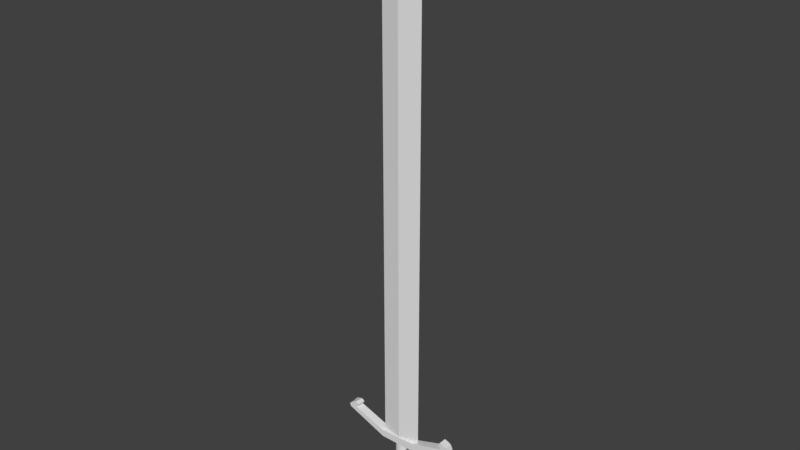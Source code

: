# Source: sword.blend  (saved by Blender 2.79.0; exported with 4.5.12 LTS)
import bpy
from mathutils import Matrix  # noqa: F401  (used for matrix-valued properties, if any)

bpy.ops.wm.read_factory_settings(use_empty=True)
scene = bpy.context.scene
scene.name = 'Scene'

# ---- collections
col_collection_1 = bpy.data.collections.new('Collection 1'); scene.collection.children.link(col_collection_1)

# ---- materials (node trees are filled in below, after node groups)
mat_material_012 = bpy.data.materials.new('Material.012')
mat_material_012.alpha_threshold = 0.0
mat_material_012.use_transparent_shadow = False
mat_material_012.specular_color = (0.5, 0.5, 0.5)
mat_material_012.roughness = 0.5
mat_material_012.specular_intensity = 1.0
mat_material_010 = bpy.data.materials.new('Material.010')
mat_material_010.alpha_threshold = 0.0
mat_material_010.use_transparent_shadow = False
mat_material_010.specular_color = (0.5, 0.5, 0.5)
mat_material_010.roughness = 0.5
mat_material_010.specular_intensity = 1.0
mat_material_007 = bpy.data.materials.new('Material.007')
mat_material_007.alpha_threshold = 0.0
mat_material_007.use_transparent_shadow = False
mat_material_007.specular_color = (0.5, 0.5, 0.5)
mat_material_007.roughness = 0.5
mat_material_007.specular_intensity = 1.0
mat_material_011 = bpy.data.materials.new('Material.011')
mat_material_011.alpha_threshold = 0.0
mat_material_011.use_transparent_shadow = False
mat_material_011.specular_color = (0.5, 0.5, 0.5)
mat_material_011.roughness = 0.5
mat_material_011.specular_intensity = 1.0
mat_material_008 = bpy.data.materials.new('Material.008')
mat_material_008.alpha_threshold = 0.0
mat_material_008.use_transparent_shadow = False
mat_material_008.specular_color = (0.5, 0.5, 0.5)
mat_material_008.roughness = 0.5
mat_material_008.specular_intensity = 1.0

# ---- material node trees

# ---- world
world_world = bpy.data.worlds.new('World'); scene.world = world_world
world_world.color = (0.05088, 0.05088, 0.05088)
world_world.use_sun_shadow = False
world_world.sun_shadow_jitter_overblur = 0.0
world_world.cycles.sampling_method = 'MANUAL'

# ---- meshes
me_icosphere_002 = bpy.data.meshes.new('Icosphere.002')
me_icosphere_002.from_pydata([(-0.02031, 0.08621, -0.03213), (-0.001846, 0.09783, -0.03246), (-0.02737, 0.105, -0.03191), (0.01111, 0.1062, -0.03509), (0.01662, 0.08651, -0.03596), (-0.04314, 0.0863, -0.03334), (-0.02737, 0.06765, -0.03476), (-0.001846, 0.07478, -0.03422), (0.02098, 0.09836, -0.03931), (-0.03232, 0.1183, -0.03417), (-0.0089, 0.1167, -0.03365), (-0.02031, 0.1241, -0.03734), (-0.05915, 0.08655, -0.03659), (-0.0502, 0.1052, -0.03453), (-0.06161, 0.09836, -0.03931), (-0.03232, 0.05481, -0.03901), (-0.0502, 0.06785, -0.03738), (-0.04584, 0.05664, -0.0425), (0.01111, 0.06694, -0.03809), (-0.0089, 0.05632, -0.03826), (0.005208, 0.05664, -0.0425), (0.005208, 0.117, -0.03789), (-0.04584, 0.117, -0.03789), (-0.06161, 0.0753, -0.04107), (-0.02031, 0.04952, -0.04304), (0.02098, 0.0753, -0.04107), (-0.008313, 0.1188, -0.04137), (0.009568, 0.1058, -0.04301), (-0.01326, 0.106, -0.04562), (-0.05173, 0.1067, -0.0423), (-0.03173, 0.1173, -0.04213), (-0.03878, 0.09888, -0.04617), (-0.05173, 0.06749, -0.0453), (-0.05725, 0.08715, -0.04443), (-0.03878, 0.07582, -0.04793), (-0.008313, 0.05536, -0.04622), (-0.03173, 0.05697, -0.04673), (-0.01326, 0.0687, -0.04847), (0.01852, 0.0871, -0.0438), (0.009568, 0.0685, -0.04585), (0.002514, 0.08735, -0.04705), (-0.02031, 0.08744, -0.04825), (-0.03878, 0.09888, -0.04617), (-0.02031, 0.08744, -0.04825), (0.02098, 0.09836, -0.03931), (0.01852, 0.0871, -0.0438), (-0.03878, 0.07582, -0.04793), (-0.008313, 0.05536, -0.04622), (-0.01326, 0.0687, -0.04847), (-0.06161, 0.09836, -0.03931), (-0.05173, 0.1067, -0.0423), (-0.02031, 0.04952, -0.04304), (-0.04584, 0.117, -0.03789), (-0.02031, 0.1241, -0.03734), (-0.008313, 0.1188, -0.04137), (-0.04584, 0.05664, -0.0425), (-0.05173, 0.06749, -0.0453), (0.005208, 0.05664, -0.0425), (0.02098, 0.0753, -0.04107), (0.002514, 0.08735, -0.04705), (0.005208, 0.117, -0.03789), (-0.06161, 0.0753, -0.04107), (-0.01326, 0.106, -0.04562), (-0.03878, 0.09888, -0.04617), (-0.02031, 0.08744, -0.04825), (0.02098, 0.09836, -0.03931), (0.01852, 0.0871, -0.0438), (-0.03878, 0.07582, -0.04793), (-0.008313, 0.05536, -0.04622), (-0.01326, 0.0687, -0.04847), (-0.06161, 0.09836, -0.03931), (-0.05173, 0.1067, -0.0423), (-0.02031, 0.04952, -0.04304), (-0.04584, 0.117, -0.03789), (-0.02031, 0.1241, -0.03734), (-0.008313, 0.1188, -0.04137), (-0.04584, 0.05664, -0.0425), (-0.05173, 0.06749, -0.0453), (0.005208, 0.05664, -0.0425), (0.02098, 0.0753, -0.04107), (0.002514, 0.08735, -0.04705), (0.005208, 0.117, -0.03789), (-0.06161, 0.0753, -0.04107), (-0.01326, 0.106, -0.04562), (-0.03878, 0.09888, -0.04617), (-0.02031, 0.08744, -0.04825), (0.02098, 0.09836, -0.03931), (0.01852, 0.0871, -0.0438), (-0.03878, 0.07582, -0.04793), (-0.008313, 0.05536, -0.04622), (-0.01326, 0.0687, -0.04847), (-0.06161, 0.09836, -0.03931), (-0.05173, 0.1067, -0.0423), (-0.02031, 0.04952, -0.04304), (-0.04584, 0.117, -0.03789), (-0.02031, 0.1241, -0.03734), (-0.008313, 0.1188, -0.04137), (-0.04584, 0.05664, -0.0425), (-0.05173, 0.06749, -0.0453), (0.005208, 0.05664, -0.0425), (0.02098, 0.0753, -0.04107), (0.002514, 0.08735, -0.04705), (0.005208, 0.117, -0.03789), (-0.06161, 0.0753, -0.04107), (-0.01326, 0.106, -0.04562)], [], [(0, 1, 2), (3, 1, 4), (0, 2, 5), (0, 5, 6), (0, 6, 7), (3, 4, 8), (9, 10, 11), (12, 13, 14), (15, 16, 17), (18, 19, 20), (3, 8, 21), (9, 11, 22), (12, 14, 23), (15, 17, 24), (18, 20, 25), (26, 27, 28), (29, 30, 31), (32, 33, 34), (35, 36, 37), (38, 39, 40), (40, 37, 41), (40, 39, 37), (39, 35, 37), (37, 34, 41), (37, 36, 34), (36, 32, 34), (34, 31, 41), (34, 33, 31), (33, 29, 31), (31, 28, 41), (31, 30, 28), (30, 26, 28), (28, 40, 41), (28, 27, 40), (27, 38, 40), (25, 39, 38), (25, 20, 39), (20, 35, 39), (24, 36, 35), (24, 17, 36), (17, 32, 36), (23, 33, 32), (23, 14, 33), (14, 29, 33), (22, 30, 29), (22, 11, 30), (11, 26, 30), (21, 27, 26), (21, 8, 27), (8, 38, 27), (24, 35, 47, 51), (20, 19, 24), (19, 15, 24), (17, 23, 32), (17, 16, 23), (16, 12, 23), (14, 22, 29), (14, 13, 22), (13, 9, 22), (11, 21, 26), (11, 10, 21), (10, 3, 21), (8, 25, 38), (8, 4, 25), (4, 18, 25), (7, 19, 18), (7, 6, 19), (6, 15, 19), (6, 16, 15), (6, 5, 16), (5, 12, 16), (5, 13, 12), (5, 2, 13), (2, 9, 13), (4, 7, 18), (4, 1, 7), (1, 0, 7), (2, 10, 9), (2, 1, 10), (1, 3, 10), (42, 50, 71, 63), (32, 23, 61, 56), (38, 25, 58, 45), (28, 26, 54, 62), (31, 29, 50, 42), (8, 38, 45, 44), (29, 22, 52, 50), (40, 38, 45, 59), (17, 32, 56, 55), (35, 20, 57, 47), (41, 40, 59, 43), (31, 41, 43, 42), (26, 21, 60, 54), (37, 41, 43, 48), (14, 29, 50, 49), (11, 26, 54, 53), (34, 41, 43, 46), (28, 41, 43, 62), (34, 32, 56, 46), (20, 24, 51, 57), (37, 35, 47, 48), (76, 77, 98, 97), (50, 52, 73, 71), (54, 60, 81, 75), (53, 54, 75, 74), (42, 43, 64, 63), (56, 61, 82, 77), (55, 56, 77, 76), (44, 45, 66, 65), (46, 56, 77, 67), (47, 57, 78, 68), (46, 43, 64, 67), (43, 59, 80, 64), (57, 51, 72, 78), (48, 47, 68, 69), (48, 43, 64, 69), (45, 58, 79, 66), (49, 50, 71, 70), (62, 54, 75, 83), (59, 45, 66, 80), (51, 47, 68, 72), (62, 43, 64, 83), (99, 93, 89), (65, 66, 87, 86), (67, 77, 98, 88), (68, 78, 99, 89), (67, 64, 85, 88), (64, 80, 101, 85), (78, 72, 93, 99), (69, 68, 89, 90), (69, 64, 85, 90), (66, 79, 100, 87), (70, 71, 92, 91), (83, 75, 96, 104), (80, 66, 87, 101), (72, 68, 89, 93), (83, 64, 85, 104), (63, 71, 92, 84), (71, 73, 94, 92), (75, 81, 102, 96), (74, 75, 96, 95), (63, 64, 85, 84), (77, 82, 103, 98)])
me_icosphere_002.polygons.foreach_set('use_smooth', [True] * 143)
_k = set([(0, 1), (0, 2), (0, 5), (0, 6), (0, 7), (1, 2), (1, 3), (1, 4), (1, 7), (1, 10), (2, 5), (2, 9), (2, 10), (2, 13), (3, 4), (3, 8), (3, 10), (3, 21), (4, 7), (4, 8), (4, 18), (4, 25), (5, 6), (5, 12), (5, 13), (5, 16), (6, 7), (6, 15), (6, 16), (6, 19), (7, 18), (7, 19), (8, 21), (8, 25), (8, 27), (8, 38), (9, 10), (9, 11), (9, 13), (9, 22), (10, 11), (10, 21), (11, 21), (11, 22), (11, 26), (11, 30), (12, 13), (12, 14), (12, 16), (12, 23), (13, 14), (13, 22), (14, 22), (14, 23), (14, 29), (14, 33), (15, 16), (15, 17), (15, 19), (15, 24), (16, 17), (16, 23), (17, 23), (17, 24), (17, 32), (17, 36), (18, 19), (18, 20), (18, 25), (19, 20), (19, 24), (20, 24), (20, 25), (20, 35), (20, 39), (21, 26), (21, 27), (22, 29), (22, 30), (23, 32), (23, 33), (24, 35), (24, 36), (25, 38), (25, 39), (26, 27), (26, 28), (26, 30), (27, 28), (27, 38), (27, 40), (28, 30), (28, 31), (28, 40), (28, 41), (29, 30), (29, 31), (29, 33), (30, 31), (31, 33), (31, 34), (31, 41), (32, 33), (32, 34), (32, 36), (33, 34), (34, 36), (34, 37), (34, 41), (35, 36), (35, 37), (35, 39), (36, 37), (37, 39), (37, 40), (37, 41), (38, 39), (38, 40), (39, 40), (40, 41), (42, 43), (42, 50), (43, 46), (43, 48), (43, 59), (43, 62), (44, 45), (45, 58), (45, 59), (46, 56), (47, 48), (47, 51), (47, 57), (49, 50), (50, 52), (51, 57), (53, 54), (54, 60), (54, 62), (55, 56), (56, 61), (63, 64), (63, 71), (64, 67), (64, 69), (64, 80), (64, 83), (65, 66), (66, 79), (66, 80), (67, 77), (68, 69), (68, 72), (68, 78), (70, 71), (71, 73), (72, 78), (74, 75), (75, 81), (75, 83), (76, 77), (77, 82), (84, 85), (84, 92), (85, 88), (85, 90), (85, 101), (85, 104), (86, 87), (87, 100), (87, 101), (88, 98), (89, 90), (89, 93), (89, 99), (91, 92), (92, 94), (93, 99), (95, 96), (96, 102), (96, 104), (97, 98), (98, 103)])
me_icosphere_002.attributes.new('sharp_edge', 'BOOLEAN', 'EDGE').data.foreach_set('value', [ (min(e.vertices), max(e.vertices)) in _k for e in me_icosphere_002.edges])
_uv = me_icosphere_002.uv_layers.new(name='UVMap')
_uv.uv.foreach_set('vector', [0.6665, 0.7286, 0.6883, 0.7504, 0.6524, 0.7527, 0.7021, 0.7663, 0.6883, 0.7504, 0.718, 0.7437, 0.6665, 0.7286, 0.6524, 0.7527, 0.6342, 0.725, 0.6665, 0.7286, 0.6342, 0.725, 0.66, 0.6984, 0.6665, 0.7286, 0.66, 0.6984, 0.6981, 0.7167, 0.7021, 0.7663, 0.718, 0.7437, 0.7194, 0.762, 0.6429, 0.7692, 0.6732, 0.7731, 0.6563, 0.7813, 0.6122, 0.724, 0.6221, 0.7493, 0.6059, 0.7393, 0.6516, 0.6763, 0.6246, 0.6987, 0.6281, 0.68, 0.7231, 0.7122, 0.6976, 0.6771, 0.7263, 0.6832, 0.7021, 0.7663, 0.7194, 0.762, 0.6918, 0.7797, 0.6429, 0.7692, 0.6563, 0.7813, 0.6246, 0.7666, 0.6122, 0.724, 0.6059, 0.7393, 0.607, 0.7081, 0.6516, 0.6763, 0.6281, 0.68, 0.6774, 0.6566, 0.7231, 0.7122, 0.7263, 0.6832, 0.7325, 0.732, 0.6875, 0.7985, 0.7091, 0.7779, 0.7047, 0.8085, 0.6087, 0.7731, 0.6377, 0.7809, 0.6142, 0.7936, 0.5929, 0.6962, 0.5983, 0.7234, 0.5737, 0.7065, 0.6679, 0.619, 0.6424, 0.663, 0.6398, 0.6181, 0.7472, 0.7439, 0.7396, 0.7123, 0.7674, 0.7317, 0.7674, 0.7317, 0.7789, 0.6933, 0.8018, 0.7169, 0.7674, 0.7317, 0.7396, 0.7123, 0.7789, 0.6933, 0.7396, 0.7123, 0.7624, 0.6742, 0.7789, 0.6933, 0.6398, 0.6181, 0.6089, 0.6525, 0.605, 0.6147, 0.6398, 0.6181, 0.6424, 0.663, 0.6089, 0.6525, 0.6424, 0.663, 0.6079, 0.6753, 0.6089, 0.6525, 0.5737, 0.7065, 0.5726, 0.7386, 0.5475, 0.7217, 0.5737, 0.7065, 0.5983, 0.7234, 0.5726, 0.7386, 0.5983, 0.7234, 0.5911, 0.7502, 0.5726, 0.7386, 0.6142, 0.7936, 0.6467, 0.8085, 0.623, 0.8217, 0.6142, 0.7936, 0.6377, 0.7809, 0.6467, 0.8085, 0.6377, 0.7809, 0.6634, 0.7984, 0.6467, 0.8085, 0.7047, 0.8085, 0.7332, 0.7905, 0.729, 0.8217, 0.7047, 0.8085, 0.7091, 0.7779, 0.7332, 0.7905, 0.7091, 0.7779, 0.7353, 0.768, 0.7332, 0.7905, 0.7325, 0.732, 0.7396, 0.7123, 0.7472, 0.7439, 0.7325, 0.732, 0.7263, 0.6832, 0.7396, 0.7123, 0.7263, 0.6832, 0.7624, 0.6742, 0.7396, 0.7123, 0.6774, 0.6566, 0.6424, 0.663, 0.6679, 0.619, 0.6774, 0.6566, 0.6281, 0.68, 0.6424, 0.663, 0.6281, 0.68, 0.6079, 0.6753, 0.6424, 0.663, 0.607, 0.7081, 0.5983, 0.7234, 0.5929, 0.6962, 0.607, 0.7081, 0.6059, 0.7393, 0.5983, 0.7234, 0.6059, 0.7393, 0.5911, 0.7502, 0.5983, 0.7234, 0.6246, 0.7666, 0.6377, 0.7809, 0.6087, 0.7731, 0.6246, 0.7666, 0.6563, 0.7813, 0.6377, 0.7809, 0.6563, 0.7813, 0.6634, 0.7984, 0.6377, 0.7809, 0.6918, 0.7797, 0.7091, 0.7779, 0.6875, 0.7985, 0.6918, 0.7797, 0.7194, 0.762, 0.7091, 0.7779, 0.7194, 0.762, 0.7353, 0.768, 0.7091, 0.7779, 0.6774, 0.6566, 0.6679, 0.619, 0.6685, 0.6188, 0.6781, 0.656, 0.7263, 0.6832, 0.6976, 0.6771, 0.6774, 0.6566, 0.6976, 0.6771, 0.6516, 0.6763, 0.6774, 0.6566, 0.6281, 0.68, 0.607, 0.7081, 0.6129, 0.6899, 0.6281, 0.68, 0.6246, 0.6987, 0.607, 0.7081, 0.6246, 0.6987, 0.6122, 0.724, 0.607, 0.7081, 0.6059, 0.7393, 0.6246, 0.7666, 0.6107, 0.7566, 0.6059, 0.7393, 0.6221, 0.7493, 0.6246, 0.7666, 0.6221, 0.7493, 0.6429, 0.7692, 0.6246, 0.7666, 0.6563, 0.7813, 0.6918, 0.7797, 0.674, 0.7861, 0.6563, 0.7813, 0.6732, 0.7731, 0.6918, 0.7797, 0.6732, 0.7731, 0.7021, 0.7663, 0.6918, 0.7797, 0.7194, 0.762, 0.7325, 0.732, 0.7316, 0.7495, 0.7194, 0.762, 0.718, 0.7437, 0.7325, 0.732, 0.718, 0.7437, 0.7231, 0.7122, 0.7325, 0.732, 0.6981, 0.7167, 0.6976, 0.6771, 0.7231, 0.7122, 0.6981, 0.7167, 0.66, 0.6984, 0.6976, 0.6771, 0.66, 0.6984, 0.6516, 0.6763, 0.6976, 0.6771, 0.66, 0.6984, 0.6246, 0.6987, 0.6516, 0.6763, 0.66, 0.6984, 0.6342, 0.725, 0.6246, 0.6987, 0.6342, 0.725, 0.6122, 0.724, 0.6246, 0.6987, 0.6342, 0.725, 0.6221, 0.7493, 0.6122, 0.724, 0.6342, 0.725, 0.6524, 0.7527, 0.6221, 0.7493, 0.6524, 0.7527, 0.6429, 0.7692, 0.6221, 0.7493, 0.718, 0.7437, 0.6981, 0.7167, 0.7231, 0.7122, 0.718, 0.7437, 0.6883, 0.7504, 0.6981, 0.7167, 0.6883, 0.7504, 0.6665, 0.7286, 0.6981, 0.7167, 0.6524, 0.7527, 0.6732, 0.7731, 0.6429, 0.7692, 0.6524, 0.7527, 0.6883, 0.7504, 0.6732, 0.7731, 0.6883, 0.7504, 0.7021, 0.7663, 0.6732, 0.7731, 0.7202, 0.8228, 0.6946, 0.8226, 0.6946, 0.8222, 0.7202, 0.8224, 0.606, 0.8257, 0.5885, 0.8257, 0.5885, 0.8254, 0.606, 0.8254, 0.7115, 0.8257, 0.6946, 0.8257, 0.6946, 0.8254, 0.7115, 0.8254, 0.6662, 0.8248, 0.6896, 0.8246, 0.6896, 0.8242, 0.6662, 0.8244, 0.7202, 0.8233, 0.6946, 0.8231, 0.6946, 0.8226, 0.7202, 0.8228, 0.6597, 0.8257, 0.6429, 0.8257, 0.6429, 0.8254, 0.6597, 0.8254, 0.6263, 0.8237, 0.6428, 0.8237, 0.6428, 0.824, 0.6263, 0.824, 0.6157, 0.822, 0.6428, 0.8222, 0.6428, 0.8227, 0.6157, 0.8224, 0.6724, 0.8248, 0.6896, 0.8248, 0.6896, 0.8251, 0.6724, 0.8251, 0.7624, 0.6742, 0.7263, 0.6832, 0.7264, 0.6825, 0.7622, 0.6737, 0.5885, 0.8217, 0.6157, 0.822, 0.6157, 0.8224, 0.5885, 0.8222, 0.7202, 0.8233, 0.7458, 0.8231, 0.7458, 0.8226, 0.7202, 0.8228, 0.5885, 0.8237, 0.6079, 0.8237, 0.6079, 0.824, 0.5885, 0.824, 0.7184, 0.8233, 0.7422, 0.8236, 0.7422, 0.824, 0.7184, 0.8238, 0.608, 0.8247, 0.6259, 0.8247, 0.6259, 0.825, 0.608, 0.825, 0.608, 0.8237, 0.6262, 0.8237, 0.6262, 0.824, 0.608, 0.824, 0.6687, 0.8217, 0.6946, 0.8219, 0.6946, 0.8224, 0.6687, 0.8222, 0.6662, 0.8248, 0.6429, 0.8246, 0.6429, 0.8242, 0.6662, 0.8244, 0.6687, 0.8217, 0.6429, 0.8219, 0.6429, 0.8224, 0.6687, 0.8222, 0.7263, 0.6832, 0.6774, 0.6566, 0.6781, 0.656, 0.7264, 0.6825, 0.7184, 0.8233, 0.6946, 0.8236, 0.6946, 0.824, 0.7184, 0.8238, 0.6724, 0.8254, 0.6896, 0.8254, 0.6896, 0.8257, 0.6724, 0.8257, 0.6263, 0.824, 0.6428, 0.824, 0.6428, 0.8243, 0.6263, 0.8243, 0.5885, 0.824, 0.6079, 0.824, 0.6079, 0.8244, 0.5885, 0.8244, 0.608, 0.824, 0.6262, 0.824, 0.6262, 0.8243, 0.608, 0.8243, 0.7202, 0.8228, 0.7458, 0.8226, 0.7458, 0.8222, 0.7202, 0.8224, 0.606, 0.8254, 0.5885, 0.8254, 0.5885, 0.8251, 0.606, 0.8251, 0.6724, 0.8251, 0.6896, 0.8251, 0.6896, 0.8254, 0.6724, 0.8254, 0.6597, 0.8254, 0.6429, 0.8254, 0.6429, 0.8251, 0.6597, 0.8251, 0.6687, 0.8222, 0.6429, 0.8224, 0.6429, 0.8228, 0.6687, 0.8226, 0.7622, 0.6737, 0.7264, 0.6825, 0.7266, 0.6817, 0.7621, 0.6731, 0.6687, 0.8222, 0.6946, 0.8224, 0.6946, 0.8228, 0.6687, 0.8226, 0.5885, 0.8222, 0.6157, 0.8224, 0.6157, 0.8229, 0.5885, 0.8227, 0.7264, 0.6825, 0.6781, 0.656, 0.6787, 0.6554, 0.7266, 0.6817, 0.7184, 0.8238, 0.6946, 0.824, 0.6946, 0.8244, 0.7184, 0.8242, 0.7184, 0.8238, 0.7422, 0.824, 0.7422, 0.8244, 0.7184, 0.8242, 0.7115, 0.8254, 0.6946, 0.8254, 0.6946, 0.8252, 0.7115, 0.8252, 0.608, 0.825, 0.6259, 0.825, 0.6259, 0.8253, 0.608, 0.8253, 0.6662, 0.8244, 0.6896, 0.8242, 0.6896, 0.8238, 0.6662, 0.824, 0.6157, 0.8224, 0.6428, 0.8227, 0.6428, 0.8231, 0.6157, 0.8229, 0.6781, 0.656, 0.6685, 0.6188, 0.6692, 0.6186, 0.6787, 0.6554, 0.6662, 0.8244, 0.6429, 0.8242, 0.6429, 0.8238, 0.6662, 0.824, 0.5884, 0.8282, 0.5475, 0.8282, 0.5677, 0.8217, 0.6597, 0.8251, 0.6429, 0.8251, 0.6429, 0.8248, 0.6597, 0.8248, 0.6687, 0.8226, 0.6429, 0.8228, 0.6429, 0.8233, 0.6687, 0.8231, 0.7621, 0.6731, 0.7266, 0.6817, 0.7267, 0.681, 0.7619, 0.6725, 0.6687, 0.8226, 0.6946, 0.8228, 0.6946, 0.8233, 0.6687, 0.8231, 0.5885, 0.8227, 0.6157, 0.8229, 0.6157, 0.8234, 0.5885, 0.8231, 0.7266, 0.6817, 0.6787, 0.6554, 0.6793, 0.6549, 0.7267, 0.681, 0.7184, 0.8242, 0.6946, 0.8244, 0.6946, 0.8248, 0.7184, 0.8246, 0.7184, 0.8242, 0.7422, 0.8244, 0.7422, 0.8248, 0.7184, 0.8246, 0.7115, 0.8252, 0.6946, 0.8252, 0.6946, 0.8249, 0.7115, 0.8249, 0.608, 0.8253, 0.6259, 0.8253, 0.6259, 0.8256, 0.608, 0.8256, 0.6662, 0.824, 0.6896, 0.8238, 0.6896, 0.8234, 0.6662, 0.8236, 0.6157, 0.8229, 0.6428, 0.8231, 0.6428, 0.8236, 0.6157, 0.8234, 0.6787, 0.6554, 0.6692, 0.6186, 0.6698, 0.6185, 0.6793, 0.6549, 0.6662, 0.824, 0.6429, 0.8238, 0.6429, 0.8234, 0.6662, 0.8236, 0.7202, 0.8224, 0.6946, 0.8222, 0.6946, 0.8217, 0.7202, 0.8219, 0.6263, 0.8243, 0.6428, 0.8243, 0.6428, 0.8245, 0.6263, 0.8245, 0.5885, 0.8244, 0.6079, 0.8244, 0.6079, 0.8247, 0.5885, 0.8247, 0.608, 0.8243, 0.6262, 0.8243, 0.6262, 0.8246, 0.608, 0.8246, 0.7202, 0.8224, 0.7458, 0.8222, 0.7458, 0.8217, 0.7202, 0.8219, 0.606, 0.8251, 0.5885, 0.8251, 0.5885, 0.8248, 0.606, 0.8248])
me_icosphere_002.materials.append(mat_material_012)
me_icosphere_002.use_remesh_preserve_volume = False
me_icosphere_002.use_remesh_preserve_attributes = False
me_icosphere_002.use_mirror_vertex_groups = False
me_icosphere_002.update()
me_icosphere_002.normals_split_custom_set([tuple(v) for v in zip(*[iter([0.02014, -0.00421, 0.9998, 0.02014, -0.00421, 0.9998, 0.02014, -0.00421, 0.9998, 0.1926, 0.01087, 0.9812, 0.1926, 0.01087, 0.9812, 0.1926, 0.01087, 0.9812, -0.05273, -0.03161, 0.9981, -0.05273, -0.03161, 0.9981, -0.05273, -0.03161, 0.9981, -0.05273, -0.1203, 0.9913, -0.05273, -0.1203, 0.9913, -0.05273, -0.1203, 0.9913, 0.02015, -0.1476, 0.9888, 0.02015, -0.1476, 0.9888, 0.02015, -0.1476, 0.9888, 0.4488, 0.08679, 0.8894, 0.4488, 0.08679, 0.8894, 0.4488, 0.08679, 0.8894, 0.01188, 0.4587, 0.8885, 0.01188, 0.4587, 0.8885, 0.01188, 0.4587, 0.8885, -0.4407, 0.1137, 0.8904, -0.4407, 0.1137, 0.8904, -0.4407, 0.1137, 0.8904, -0.2792, -0.4866, 0.8278, -0.2792, -0.4866, 0.8278, -0.2792, -0.4866, 0.8278, 0.2593, -0.502, 0.8251, 0.2593, -0.502, 0.8251, 0.2593, -0.502, 0.8251, 0.6431, 0.4994, 0.5806, 0.6431, 0.4994, 0.5806, 0.6431, 0.4994, 0.5806, -0.2319, 0.7868, 0.5719, -0.2319, 0.7868, 0.5719, -0.2319, 0.7868, 0.5719, -0.8268, -0.04281, 0.5609, -0.8268, -0.04281, 0.5609, -0.8268, -0.04281, 0.5609, -0.2319, -0.8645, 0.4459, -0.2319, -0.8645, 0.4459, -0.2319, -0.8645, 0.4459, 0.6431, -0.5817, 0.498, 0.6431, -0.5817, 0.498, 0.6431, -0.5817, 0.498, 0.112, 0.2732, -0.9554, 0.112, 0.2732, -0.9554, 0.112, 0.2732, -0.9554, -0.1292, 0.259, -0.9572, -0.1292, 0.259, -0.9572, -0.1292, 0.259, -0.9572, -0.1925, -0.01084, -0.9812, -0.1925, -0.01084, -0.9812, -0.1925, -0.01084, -0.9812, 0.01052, -0.1628, -0.9866, 0.01052, -0.1628, -0.9866, 0.01052, -0.1628, -0.9866, 0.1992, 0.01247, -0.9799, 0.1992, 0.01247, -0.9799, 0.1992, 0.01247, -0.9799, 0.05272, 0.03161, -0.9981, 0.05272, 0.03161, -0.9981, 0.05272, 0.03161, -0.9981, 0.1137, -0.02035, -0.9933, 0.1137, -0.02035, -0.9933, 0.1137, -0.02035, -0.9933, 0.112, -0.125, -0.9858, 0.112, -0.125, -0.9858, 0.112, -0.125, -0.9858, -0.02014, 0.004209, -0.9998, -0.02014, 0.004209, -0.9998, -0.02014, 0.004209, -0.9998, -0.04337, -0.07929, -0.9959, -0.04337, -0.07929, -0.9959, -0.04337, -0.07929, -0.9959, -0.1291, -0.1107, -0.9854, -0.1291, -0.1107, -0.9854, -0.1291, -0.1107, -0.9854, -0.06519, 0.07594, -0.995, -0.06519, 0.07594, -0.995, -0.06519, 0.07594, -0.995, -0.1408, 0.07535, -0.9872, -0.1408, 0.07535, -0.9872, -0.1408, 0.07535, -0.9872, -0.1926, 0.1597, -0.9682, -0.1926, 0.1597, -0.9682, -0.1926, 0.1597, -0.9682, -0.02013, 0.1476, -0.9888, -0.02013, 0.1476, -0.9888, -0.02013, 0.1476, -0.9888, -0.04338, 0.2296, -0.9723, -0.04338, 0.2296, -0.9723, -0.04338, 0.2296, -0.9723, 0.01052, 0.3107, -0.9505, 0.01052, 0.3107, -0.9505, 0.01052, 0.3107, -0.9505, 0.05272, 0.1203, -0.9913, 0.05272, 0.1203, -0.9913, 0.05272, 0.1203, -0.9913, 0.1138, 0.1709, -0.9787, 0.1138, 0.1709, -0.9787, 0.1138, 0.1709, -0.9787, 0.1992, 0.1365, -0.9704, 0.1992, 0.1365, -0.9704, 0.1992, 0.1365, -0.9704, 0.4407, -0.1137, -0.8904, 0.4407, -0.1137, -0.8904, 0.4407, -0.1137, -0.8904, 0.5489, -0.4084, -0.7293, 0.5489, -0.4084, -0.7293, 0.5489, -0.4084, -0.7293, 0.2792, -0.3553, -0.8921, 0.2792, -0.3553, -0.8921, 0.2792, -0.3553, -0.8921, -0.01187, -0.4585, -0.8886, -0.01187, -0.4585, -0.8886, -0.01187, -0.4585, -0.8886, -0.2009, -0.6645, -0.7198, -0.2009, -0.6645, -0.7198, -0.2009, -0.6645, -0.7198, -0.2592, -0.3709, -0.8917, -0.2592, -0.3709, -0.8917, -0.2592, -0.3709, -0.8917, -0.4489, -0.08679, -0.8894, -0.4489, -0.08679, -0.8894, -0.4489, -0.08679, -0.8894, -0.698, 0.0545, -0.7141, -0.698, 0.0545, -0.7141, -0.698, 0.0545, -0.7141, -0.4488, 0.2208, -0.8659, -0.4488, 0.2208, -0.8659, -0.4488, 0.2208, -0.8659, -0.2592, 0.5019, -0.8251, -0.2592, 0.5019, -0.8251, -0.2592, 0.5019, -0.8251, -0.2009, 0.7661, -0.6105, -0.2009, 0.7661, -0.6105, -0.2009, 0.7661, -0.6105, -0.01187, 0.5882, -0.8086, -0.01187, 0.5882, -0.8086, -0.01187, 0.5882, -0.8086, 0.2792, 0.4865, -0.8279, 0.2792, 0.4865, -0.8279, 0.2792, 0.4865, -0.8279, 0.5489, 0.5143, -0.6589, 0.5489, 0.5143, -0.6589, 0.5489, 0.5143, -0.6589, 0.4407, 0.2475, -0.8629, 0.4407, 0.2475, -0.8629, 0.4407, 0.2475, -0.8629, 0.0, 0.0, 1.0, 0.0, 0.0, 1.0, 0.0, 0.0, 1.0, 0.0, 0.0, 1.0, 0.2009, -0.7661, 0.6105, 0.2009, -0.7661, 0.6105, 0.2009, -0.7661, 0.6105, 0.01186, -0.5882, 0.8086, 0.01186, -0.5882, 0.8086, 0.01186, -0.5882, 0.8086, -0.6431, -0.4994, -0.5805, -0.6431, -0.4994, -0.5805, -0.6431, -0.4994, -0.5805, -0.5489, -0.5144, 0.6589, -0.5489, -0.5144, 0.6589, -0.5489, -0.5144, 0.6589, -0.4407, -0.2475, 0.8629, -0.4407, -0.2475, 0.8629, -0.4407, -0.2475, 0.8629, -0.6431, 0.5817, -0.4981, -0.6431, 0.5817, -0.4981, -0.6431, 0.5817, -0.4981, -0.5489, 0.4084, 0.7294, -0.5489, 0.4084, 0.7294, -0.5489, 0.4084, 0.7294, -0.2792, 0.3553, 0.8921, -0.2792, 0.3553, 0.8921, -0.2792, 0.3553, 0.8921, 0.2318, 0.8645, -0.446, 0.2318, 0.8645, -0.446, 0.2318, 0.8645, -0.446, 0.2009, 0.6646, 0.7197, 0.2009, 0.6646, 0.7197, 0.2009, 0.6646, 0.7197, 0.2593, 0.3709, 0.8917, 0.2593, 0.3709, 0.8917, 0.2593, 0.3709, 0.8917, 0.8268, 0.04281, -0.5609, 0.8268, 0.04281, -0.5609, 0.8268, 0.04281, -0.5609, 0.698, -0.0545, 0.7141, 0.698, -0.0545, 0.7141, 0.698, -0.0545, 0.7141, 0.4487, -0.2208, 0.866, 0.4487, -0.2208, 0.866, 0.4487, -0.2208, 0.866, 0.1291, -0.259, 0.9572, 0.1291, -0.259, 0.9572, 0.1291, -0.259, 0.9572, 0.04336, -0.2295, 0.9723, 0.04336, -0.2295, 0.9723, 0.04336, -0.2295, 0.9723, -0.01054, -0.3107, 0.9505, -0.01054, -0.3107, 0.9505, -0.01054, -0.3107, 0.9505, -0.112, -0.2732, 0.9554, -0.112, -0.2732, 0.9554, -0.112, -0.2732, 0.9554, -0.1137, -0.1709, 0.9787, -0.1137, -0.1709, 0.9787, -0.1137, -0.1709, 0.9787, -0.1992, -0.1365, 0.9704, -0.1992, -0.1365, 0.9704, -0.1992, -0.1365, 0.9704, -0.1992, -0.01247, 0.9799, -0.1992, -0.01247, 0.9799, -0.1992, -0.01247, 0.9799, -0.1137, 0.02035, 0.9933, -0.1137, 0.02035, 0.9933, -0.1137, 0.02035, 0.9933, -0.112, 0.125, 0.9858, -0.112, 0.125, 0.9858, -0.112, 0.125, 0.9858, 0.1925, -0.1597, 0.9682, 0.1925, -0.1597, 0.9682, 0.1925, -0.1597, 0.9682, 0.1408, -0.07539, 0.9872, 0.1408, -0.07539, 0.9872, 0.1408, -0.07539, 0.9872, 0.06522, -0.07599, 0.995, 0.06522, -0.07599, 0.995, 0.06522, -0.07599, 0.995, -0.01052, 0.1628, 0.9866, -0.01052, 0.1628, 0.9866, -0.01052, 0.1628, 0.9866, 0.04336, 0.07929, 0.9959, 0.04336, 0.07929, 0.9959, 0.04336, 0.07929, 0.9959, 0.1292, 0.1107, 0.9854, 0.1292, 0.1107, 0.9854, 0.1292, 0.1107, 0.9854, 0.0, 0.0, 1.0, 0.0, 0.0, 1.0, 0.0, 0.0, 1.0, 0.0, 0.0, 1.0, 0.0, 0.0, 1.0, 0.0, 0.0, 1.0, 0.0, 0.0, 1.0, 0.0, 0.0, 1.0, 0.0, 0.0, 1.0, 0.0, 0.0, 1.0, 0.0, 0.0, 1.0, 0.0, 0.0, 1.0, 0.0, 0.0, 1.0, 0.0, 0.0, 1.0, 0.0, 0.0, 1.0, 0.0, 0.0, 1.0, 0.0, 0.0, 1.0, 0.0, 0.0, 1.0, 0.0, 0.0, 1.0, 0.0, 0.0, 1.0, 0.0, 0.0, 1.0, 0.0, 0.0, 1.0, 0.0, 0.0, 1.0, 0.0, 0.0, 1.0, 0.0, 0.0, 1.0, 0.0, 0.0, 1.0, 0.0, 0.0, 1.0, 0.0, 0.0, 1.0, 0.0, 0.0, 1.0, 0.0, 0.0, 1.0, 0.0, 0.0, 1.0, 0.0, 0.0, 1.0, 0.0, 0.0, 1.0, 0.0, 0.0, 1.0, 0.0, 0.0, 1.0, 0.0, 0.0, 1.0, 0.0, 0.0, 1.0, 0.0, 0.0, 1.0, 0.0, 0.0, 1.0, 0.0, 0.0, 1.0, 0.0, 0.0, 1.0, 0.0, 0.0, 1.0, 0.0, 0.0, 1.0, 0.0, 0.0, 1.0, 0.0, 0.0, 1.0, 0.0, 0.0, 1.0, 0.0, 0.0, 1.0, 0.0, 0.0, 1.0, 0.0, 0.0, 1.0, 0.0, 0.0, 1.0, 0.0, 0.0, 1.0, 0.0, 0.0, 1.0, 0.0, 0.0, 1.0, 0.0, 0.0, 1.0, 0.0, 0.0, 1.0, 0.0, 0.0, 1.0, 0.0, 0.0, 1.0, 0.0, 0.0, 1.0, 0.0, 0.0, 1.0, 0.0, 0.0, 1.0, 0.0, 0.0, 1.0, 0.0, 0.0, 1.0, 0.0, 0.0, 1.0, 0.0, 0.0, 1.0, 0.0, 0.0, 1.0, 0.0, 0.0, 1.0, 0.0, 0.0, 1.0, 0.0, 0.0, 1.0, 0.0, 0.0, 1.0, 0.0, 0.0, 1.0, 0.0, 0.0, 1.0, 0.0, 0.0, 1.0, 0.0, 0.0, 1.0, 0.0, 0.0, 1.0, 0.0, 0.0, 1.0, 0.0, 0.0, 1.0, 0.0, 0.0, 1.0, 0.0, 0.0, 1.0, 0.0, 0.0, 1.0, 0.0, 0.0, 1.0, 0.0, 0.0, 1.0, 0.0, 0.0, 1.0, 0.0, 0.0, 1.0, 0.0, 0.0, 1.0, 0.0, 0.0, 1.0, 0.0, 0.0, 1.0, 0.0, 0.0, 1.0, 0.0, 0.0, 1.0, 0.0, 0.0, 1.0, 0.0, 0.0, 1.0, 0.0, 0.0, 1.0, 0.0, 0.0, 1.0, 0.0, 0.0, 1.0, 0.0, 0.0, 1.0, 0.0, 0.0, 1.0, 0.0, 0.0, 1.0, 0.0, 0.0, 1.0, 0.0, 0.0, 1.0, 0.0, 0.0, 1.0, 0.0, 0.0, 1.0, 0.0, 0.0, 1.0, 0.0, 0.0, 1.0, 0.0, 0.0, 1.0, 0.0, 0.0, 1.0, 0.0, 0.0, 1.0, 0.0, 0.0, 1.0, 0.0, 0.0, 1.0, 0.0, 0.0, 1.0, 0.0, 0.0, 1.0, 0.0, 0.0, 1.0, 0.0, 0.0, 1.0, 0.0, 0.0, 1.0, 0.0, 0.0, 1.0, 0.0, 0.0, 1.0, 0.0, 0.0, 1.0, 0.0, 0.0, 1.0, 0.0, 0.0, 1.0, 0.0, 0.0, 1.0, 0.0, 0.0, 1.0, 0.0, 0.0, 1.0, 0.0, 0.0, 1.0, 0.0, 0.0, 1.0, 0.0, 0.0, 1.0, 0.0, 0.0, 1.0, 0.0, 0.0, 1.0, 0.0, 0.0, 1.0, 0.0, 0.0, 1.0, 0.0, 0.0, 1.0, 0.0, 0.0, 1.0, 0.0, 0.0, 1.0, 0.0, 0.0, 1.0, 0.0, 0.0, 1.0, 0.0, 0.0, 1.0, 0.0, 0.0, 1.0, 0.0, 0.0, 1.0, 0.0, 0.0, 1.0, 0.0, 0.0, 1.0, 0.0, 0.0, 1.0, 0.0, 0.0, 1.0, 0.0, 0.0, 1.0, 0.0, 0.0, 1.0, 0.0, 0.0, 1.0, 0.0, 0.0, 1.0, 0.0, 0.0, 1.0, 0.0, 0.0, 1.0, 0.0, 0.0, 1.0, 0.0, 0.0, 1.0, 0.0, 0.0, 1.0, 0.0, 0.0, 1.0, 0.0, 0.0, 1.0, 0.0, 0.0, 1.0, 0.0, 0.0, 1.0, 0.0, 0.0, 1.0, 0.0, 0.0, 1.0, 0.0, 0.0, 1.0, 0.0, 0.0, 1.0, 0.0, 0.0, 1.0, 0.0, 0.0, 1.0, 0.0, 0.0, 1.0, 0.0, 0.0, 1.0, 0.0, 0.0, 1.0, 0.0, 0.0, 1.0, 0.0, 0.0, 1.0, 0.0, 0.0, 1.0, 0.0, 0.0, 1.0, 0.0, 0.0, 1.0, 0.0, 0.0, 1.0, 0.0, 0.0, 1.0, 0.2319, -0.7867, -0.5721, 0.2319, -0.7867, -0.5721, 0.2319, -0.7867, -0.5721, 0.0, 0.0, 1.0, 0.0, 0.0, 1.0, 0.0, 0.0, 1.0, 0.0, 0.0, 1.0, 0.0, 0.0, 1.0, 0.0, 0.0, 1.0, 0.0, 0.0, 1.0, 0.0, 0.0, 1.0, 0.0, 0.0, 1.0, 0.0, 0.0, 1.0, 0.0, 0.0, 1.0, 0.0, 0.0, 1.0, 0.0, 0.0, 1.0, 0.0, 0.0, 1.0, 0.0, 0.0, 1.0, 0.0, 0.0, 1.0, 0.0, 0.0, 1.0, 0.0, 0.0, 1.0, 0.0, 0.0, 1.0, 0.0, 0.0, 1.0, 0.0, 0.0, 1.0, 0.0, 0.0, 1.0, 0.0, 0.0, 1.0, 0.0, 0.0, 1.0, 0.0, 0.0, 1.0, 0.0, 0.0, 1.0, 0.0, 0.0, 1.0, 0.0, 0.0, 1.0, 0.0, 0.0, 1.0, 0.0, 0.0, 1.0, 0.0, 0.0, 1.0, 0.0, 0.0, 1.0, 0.0, 0.0, 1.0, 0.0, 0.0, 1.0, 0.0, 0.0, 1.0, 0.0, 0.0, 1.0, 0.0, 0.0, 1.0, 0.0, 0.0, 1.0, 0.0, 0.0, 1.0, 0.0, 0.0, 1.0, 0.0, 0.0, 1.0, 0.0, 0.0, 1.0, 0.0, 0.0, 1.0, 0.0, 0.0, 1.0, 0.0, 0.0, 1.0, 0.0, 0.0, 1.0, 0.0, 0.0, 1.0, 0.0, 0.0, 1.0, 0.0, 0.0, 1.0, 0.0, 0.0, 1.0, 0.0, 0.0, 1.0, 0.0, 0.0, 1.0, 0.0, 0.0, 1.0, 0.0, 0.0, 1.0, 0.0, 0.0, 1.0, 0.0, 0.0, 1.0, 0.0, 0.0, 1.0, 0.0, 0.0, 1.0, 0.0, 0.0, 1.0, 0.0, 0.0, 1.0, 0.0, 0.0, 1.0, 0.0, 0.0, 1.0, 0.0, 0.0, 1.0, 0.0, 0.0, 1.0, 0.0, 0.0, 1.0, 0.0, 0.0, 1.0, 0.0, 0.0, 1.0, 0.0, 0.0, 1.0, 0.0, 0.0, 1.0, 0.0, 0.0, 1.0, 0.0, 0.0, 1.0, 0.0, 0.0, 1.0, 0.0, 0.0, 1.0, 0.0, 0.0, 1.0, 0.0, 0.0, 1.0, 0.0, 0.0, 1.0, 0.0, 0.0, 1.0, 0.0, 0.0, 1.0, 0.0, 0.0, 1.0, 0.0, 0.0, 1.0])] * 3)])
me_cube_002_cube_003 = bpy.data.meshes.new('Cube.002_Cube.003')
me_cube_002_cube_003.from_pydata([(-0.5439, 0.636, 0.03173), (-0.5336, 0.6104, -0.03862), (-0.5336, 0.6104, 0.03173), (-0.1774, 0.5315, -0.03862), (0.1351, 0.5426, -0.03862), (-0.1722, 0.4719, -0.03862), (0.3884, 0.6666, -0.03862), (0.4059, 0.6905, 0.03173), (0.4059, 0.6905, -0.03862), (-0.1819, 0.5314, 0.03173), (-0.4729, 0.6333, 0.03173), (-0.1814, 0.4719, 0.03173), (-0.1851, 0.4719, -0.03862), (0.3943, 0.651, 0.03173), (0.3884, 0.6666, 0.03173), (0.1339, 0.5426, 0.03173), (0.1494, 0.4719, 0.03173), (0.3357, 0.5433, -0.03862), (0.3399, 0.5469, 0.03173), (0.4263, 0.6413, 0.03173), (0.3202, 0.6067, -0.03862), (0.3133, 0.6037, 0.03173), (0.3937, 0.6507, -0.03862), (0.4863, 0.6329, 0.03173), (0.4652, 0.6645, -0.03862), (0.4709, 0.6689, 0.03173), (0.4432, 0.6814, 0.03173), (0.4399, 0.6787, -0.03862), (0.3727, 0.5591, 0.03173), (0.4651, 0.5964, -0.03862), (0.4692, 0.6044, 0.03173), (0.3699, 0.5561, -0.03862), (0.4831, 0.6296, -0.03862), (-0.1749, 0.4719, 0.03173), (-0.5243, 0.6615, -0.03862), (-0.5154, 0.6618, 0.03173), (-0.4744, 0.6346, -0.03862), (-0.493, 0.6732, -0.03862), (-0.4924, 0.6759, 0.03173), (-0.4765, 0.6831, 0.03173), (-0.4458, 0.6635, 0.03173), (-0.4695, 0.6784, -0.03862), (-0.4511, 0.6497, 0.03173), (-0.4461, 0.6631, -0.03862), (-0.5439, 0.636, -0.03862), (-0.4489, 0.6484, -0.03862), (0.1526, 0.4719, -0.03862), (0.4296, 0.6428, -0.03862), (-0.01678, 0.1871, 0.03246), (-0.1146, 0.09571, -0.03947), (-0.1146, 0.09571, 0.03246), (-0.01678, 0.1871, -0.03947), (-0.01609, -0.009671, -0.03947), (0.08169, 0.0817, -0.03947), (-0.01609, -0.009671, 0.03246), (0.08169, 0.0817, 0.03246), (-0.0145, 0.4718, -0.03543), (-0.004392, 0.07451, -0.03483), (-0.0145, 0.07451, -0.03543), (-0.004392, 0.4718, -0.03483), (0.005326, 0.07451, -0.03306), (0.005326, 0.4718, -0.03306), (0.01428, 0.07451, -0.03017), (0.01428, 0.4718, -0.03017), (0.02213, 0.07451, -0.02629), (0.02213, 0.4718, -0.02629), (0.02857, 0.07451, -0.02156), (0.02857, 0.4718, -0.02156), (0.03336, 0.07451, -0.01616), (0.03336, 0.4718, -0.01616), (0.03631, 0.07451, -0.0103), (0.03631, 0.4718, -0.0103), (0.03731, 0.07451, -0.004207), (0.03731, 0.4718, -0.004207), (0.03631, 0.07451, 0.001885), (0.03631, 0.4718, 0.001885), (0.03336, 0.07451, 0.007743), (0.03336, 0.4718, 0.007743), (0.02857, 0.07451, 0.01314), (0.02857, 0.4718, 0.01314), (0.02213, 0.07451, 0.01787), (0.02213, 0.4718, 0.01787), (0.01428, 0.07451, 0.02176), (0.01428, 0.4718, 0.02176), (0.005326, 0.07451, 0.02464), (0.005326, 0.4718, 0.02464), (-0.004392, 0.07451, 0.02642), (-0.004392, 0.4718, 0.02642), (-0.0145, 0.07451, 0.02702), (-0.0145, 0.4718, 0.02702), (-0.02461, 0.07451, 0.02642), (-0.03432, 0.4718, 0.02464), (-0.03432, 0.07451, 0.02464), (-0.04328, 0.07451, 0.02176), (-0.05113, 0.4718, 0.01787), (-0.05113, 0.07451, 0.01787), (-0.05757, 0.07451, 0.01314), (-0.05757, 0.4718, 0.01314), (-0.06236, 0.07451, 0.007743), (-0.06236, 0.4718, 0.007743), (-0.06531, 0.07451, 0.001885), (-0.06531, 0.4718, 0.001885), (-0.0663, 0.07451, -0.004207), (-0.0663, 0.4718, -0.004207), (-0.06531, 0.07451, -0.0103), (-0.06531, 0.4718, -0.0103), (-0.06236, 0.07451, -0.01616), (-0.06236, 0.4718, -0.01616), (-0.05757, 0.07451, -0.02156), (-0.05113, 0.4718, -0.02629), (-0.05113, 0.07451, -0.02629), (-0.04328, 0.07451, -0.03017), (-0.04328, 0.4718, -0.03017), (-0.03432, 0.07451, -0.03306), (-0.02461, 0.4718, -0.03483), (-0.02461, 0.07451, -0.03483), (-0.02461, 0.4718, 0.02642), (-0.04328, 0.4718, 0.02176), (-0.05757, 0.4718, -0.02156), (-0.03432, 0.4718, -0.03306), (0.162, 0.5256, -0.000651), (-0.0175, 0.5256, -0.02566), (0.162, 0.5256, -0.001005), (0.162, 4.719, -0.001003), (-0.02456, 4.941, -0.000858), (0.162, 4.719, -0.000649), (-0.183, 0.5256, -0.00065), (-0.183, 4.719, -0.001037), (-0.183, 4.719, -0.000648), (-0.02439, 4.717, 0.02452), (-0.01768, 0.5256, 0.02457), (-0.183, 0.5256, -0.001039), (-0.02298, 4.719, -0.02561)], [], [(0, 1, 2), (3, 4, 5), (6, 7, 8), (9, 10, 11), (12, 2, 1), (6, 13, 14), (15, 3, 9), (16, 17, 18), (19, 20, 21), (21, 4, 15), (22, 19, 13), (23, 24, 25), (24, 26, 25), (27, 7, 26), (28, 29, 30), (18, 31, 28), (30, 32, 23), (11, 5, 33), (34, 0, 35), (5, 16, 33), (9, 36, 10), (37, 35, 38), (39, 37, 38), (40, 41, 39), (42, 43, 40), (36, 42, 10), (0, 44, 1), (12, 1, 36), (1, 44, 34), (36, 1, 34), (34, 37, 36), (37, 41, 36), (41, 43, 45), (36, 41, 45), (5, 12, 3), (3, 12, 36), (17, 46, 4), (46, 5, 4), (29, 31, 47), (31, 17, 20), (24, 32, 47), (32, 29, 47), (8, 27, 47), (27, 24, 47), (22, 6, 8), (4, 20, 17), (20, 47, 31), (47, 22, 8), (6, 14, 7), (26, 7, 19), (7, 14, 13), (19, 7, 13), (19, 21, 28), (21, 15, 18), (23, 25, 19), (25, 26, 19), (28, 30, 19), (30, 23, 19), (33, 16, 15), (16, 18, 15), (18, 28, 21), (11, 33, 9), (0, 2, 35), (2, 11, 10), (38, 35, 10), (10, 35, 2), (40, 39, 42), (39, 38, 10), (42, 39, 10), (15, 9, 33), (12, 11, 2), (6, 22, 13), (15, 4, 3), (16, 46, 17), (19, 47, 20), (21, 20, 4), (22, 47, 19), (23, 32, 24), (24, 27, 26), (27, 8, 7), (28, 31, 29), (18, 17, 31), (30, 29, 32), (11, 12, 5), (34, 44, 0), (5, 46, 16), (9, 3, 36), (37, 34, 35), (39, 41, 37), (40, 43, 41), (42, 45, 43), (36, 45, 42), (48, 49, 50), (51, 52, 49), (53, 54, 52), (54, 48, 50), (52, 50, 49), (51, 55, 53), (48, 51, 49), (51, 53, 52), (53, 55, 54), (54, 55, 48), (52, 54, 50), (51, 48, 55), (56, 57, 58), (59, 60, 57), (61, 62, 60), (63, 64, 62), (65, 66, 64), (67, 68, 66), (69, 70, 68), (71, 72, 70), (73, 74, 72), (75, 76, 74), (77, 78, 76), (79, 80, 78), (81, 82, 80), (83, 84, 82), (85, 86, 84), (87, 88, 86), (89, 90, 88), (90, 91, 92), (91, 93, 92), (93, 94, 95), (94, 96, 95), (97, 98, 96), (99, 100, 98), (101, 102, 100), (103, 104, 102), (105, 106, 104), (107, 108, 106), (108, 109, 110), (109, 111, 110), (112, 113, 111), (65, 63, 81), (113, 114, 115), (114, 58, 115), (111, 113, 93), (56, 59, 57), (59, 61, 60), (61, 63, 62), (63, 65, 64), (65, 67, 66), (67, 69, 68), (69, 71, 70), (71, 73, 72), (73, 75, 74), (75, 77, 76), (77, 79, 78), (79, 81, 80), (81, 83, 82), (83, 85, 84), (85, 87, 86), (87, 89, 88), (89, 116, 90), (90, 116, 91), (91, 117, 93), (93, 117, 94), (94, 97, 96), (97, 99, 98), (99, 101, 100), (101, 103, 102), (103, 105, 104), (105, 107, 106), (107, 118, 108), (108, 118, 109), (109, 112, 111), (112, 119, 113), (61, 59, 87), (59, 56, 89), (56, 114, 116), (114, 119, 91), (119, 112, 91), (112, 109, 117), (91, 112, 117), (109, 118, 94), (118, 107, 97), (94, 118, 97), (107, 105, 99), (105, 103, 101), (99, 105, 101), (99, 97, 107), (94, 117, 109), (91, 116, 114), (116, 89, 56), (89, 87, 59), (87, 85, 61), (85, 83, 61), (83, 81, 63), (61, 83, 63), (81, 79, 65), (79, 77, 67), (65, 79, 67), (77, 75, 71), (75, 73, 71), (71, 69, 77), (69, 67, 77), (113, 119, 114), (114, 56, 58), (115, 58, 88), (58, 57, 86), (57, 60, 86), (60, 62, 84), (86, 60, 84), (62, 64, 80), (64, 66, 78), (66, 68, 78), (68, 70, 76), (78, 68, 76), (70, 72, 74), (74, 76, 70), (78, 80, 64), (80, 82, 62), (82, 84, 62), (86, 88, 58), (88, 90, 115), (90, 92, 115), (92, 93, 113), (115, 92, 113), (93, 95, 110), (95, 96, 108), (96, 98, 108), (98, 100, 106), (108, 98, 106), (100, 102, 104), (104, 106, 100), (108, 110, 95), (110, 111, 93), (120, 121, 122), (123, 124, 125), (122, 125, 120), (121, 123, 122), (126, 127, 128), (125, 124, 129), (130, 126, 121), (131, 129, 127), (126, 132, 121), (129, 120, 125), (132, 127, 124), (124, 127, 129), (120, 130, 121), (123, 132, 124), (122, 123, 125), (121, 132, 123), (126, 131, 127), (130, 131, 126), (131, 130, 129), (126, 128, 132), (129, 130, 120), (132, 128, 127)])
me_cube_002_cube_003.polygons.foreach_set('use_smooth', [True] * 250)
me_cube_002_cube_003.polygons.foreach_set('material_index', [3, 3, 3, 3, 3, 3, 3, 3, 3, 3, 3, 3, 3, 3, 3, 3, 3, 3, 3, 3, 3, 3, 3, 3, 3, 3, 3, 3, 3, 3, 3, 3, 3, 3, 3, 3, 3, 3, 3, 3, 3, 3, 3, 3, 3, 3, 3, 3, 3, 3, 3, 3, 3, 3, 3, 3, 3, 3, 3, 3, 3, 3, 3, 3, 3, 3, 3, 3, 3, 3, 3, 3, 3, 3, 3, 3, 3, 3, 3, 3, 3, 3, 3, 3, 3, 3, 3, 3, 3, 3, 3, 3, 2, 2, 2, 2, 2, 2, 2, 2, 2, 2, 2, 2, 0, 0, 0, 0, 0, 0, 0, 0, 0, 0, 0, 0, 0, 0, 0, 0, 0, 0, 0, 0, 0, 0, 0, 0, 0, 0, 0, 0, 0, 0, 0, 0, 0, 0, 0, 0, 0, 0, 0, 0, 0, 0, 0, 0, 0, 0, 0, 0, 0, 0, 0, 0, 0, 0, 0, 0, 0, 0, 0, 0, 0, 0, 0, 0, 0, 0, 0, 0, 0, 0, 0, 0, 0, 0, 0, 0, 0, 0, 0, 0, 0, 0, 0, 0, 0, 0, 0, 0, 0, 0, 0, 0, 0, 0, 0, 0, 0, 0, 0, 0, 0, 0, 0, 0, 0, 0, 0, 0, 0, 0, 0, 0, 0, 0, 0, 0, 0, 0, 0, 0, 0, 0, 0, 0, 1, 1, 1, 1, 1, 1, 1, 1, 1, 1, 1, 1, 1, 1, 1, 1, 1, 1, 1, 1, 1, 1])
_k = set([(0, 2), (0, 35), (0, 44), (1, 2), (1, 12), (1, 44), (2, 11), (3, 4), (3, 9), (3, 36), (4, 15), (4, 20), (5, 12), (5, 46), (6, 8), (6, 14), (6, 22), (7, 8), (7, 14), (7, 26), (8, 27), (9, 10), (9, 15), (10, 36), (10, 42), (11, 12), (11, 33), (13, 14), (13, 19), (13, 22), (15, 21), (16, 18), (16, 33), (16, 46), (17, 31), (17, 46), (18, 28), (19, 21), (19, 47), (20, 47), (22, 47), (23, 25), (23, 30), (23, 32), (24, 25), (24, 27), (24, 32), (25, 26), (26, 27), (28, 30), (28, 31), (29, 30), (29, 31), (29, 32), (34, 35), (34, 37), (34, 44), (35, 38), (36, 45), (37, 38), (37, 41), (38, 39), (39, 40), (39, 41), (40, 42), (40, 43), (41, 43), (42, 45), (43, 45), (48, 50), (48, 51), (48, 55), (49, 50), (49, 51), (49, 52), (50, 54), (51, 53), (52, 53), (52, 54), (53, 55), (54, 55), (56, 58), (56, 59), (56, 114), (57, 58), (57, 59), (57, 60), (58, 115), (59, 61), (60, 61), (60, 62), (61, 63), (62, 63), (62, 64), (63, 65), (64, 65), (64, 66), (65, 67), (66, 67), (66, 68), (67, 69), (68, 69), (68, 70), (69, 71), (70, 71), (70, 72), (71, 73), (72, 73), (72, 74), (73, 75), (74, 75), (74, 76), (75, 77), (76, 77), (76, 78), (77, 79), (78, 79), (78, 80), (79, 81), (80, 81), (80, 82), (81, 83), (82, 83), (82, 84), (83, 85), (84, 85), (84, 86), (85, 87), (86, 87), (86, 88), (87, 89), (88, 89), (88, 90), (89, 116), (90, 92), (90, 116), (91, 92), (91, 116), (91, 117), (92, 93), (93, 95), (93, 117), (94, 95), (94, 97), (94, 117), (95, 96), (96, 97), (96, 98), (97, 99), (98, 99), (98, 100), (99, 101), (100, 101), (100, 102), (101, 103), (102, 103), (102, 104), (103, 105), (104, 105), (104, 106), (105, 107), (106, 107), (106, 108), (107, 118), (108, 110), (108, 118), (109, 110), (109, 112), (109, 118), (110, 111), (111, 112), (111, 113), (112, 119), (113, 115), (113, 119), (114, 115), (114, 119), (120, 122), (120, 125), (120, 130), (121, 122), (121, 126), (121, 132), (122, 123), (123, 125), (123, 132), (124, 125), (124, 127), (124, 129), (124, 132), (125, 129), (126, 128), (126, 131), (127, 128), (127, 129), (127, 131), (128, 132), (129, 130), (130, 131)])
me_cube_002_cube_003.attributes.new('sharp_edge', 'BOOLEAN', 'EDGE').data.foreach_set('value', [ (min(e.vertices), max(e.vertices)) in _k for e in me_cube_002_cube_003.edges])
_uv = me_cube_002_cube_003.uv_layers.new(name='UVMap')
_uv.uv.foreach_set('vector', [0.5941, 0.3607, 0.6139, 0.3454, 0.6139, 0.361, 0.7389, 0.162, 0.7439, 0.2328, 0.6948, 0.163, 0.947, 0.1839, 0.9629, 0.1673, 0.9629, 0.1829, 0.5773, 0.2307, 0.6545, 0.2964, 0.5332, 0.2307, 0.83, 0.149, 0.8826, 0.2269, 0.8305, 0.2269, 0.947, 0.1839, 0.9349, 0.1681, 0.947, 0.1682, 0.9347, 0.1348, 0.8826, 0.0644, 0.9346, 0.06337, 0.8821, 0.07331, 0.8303, 0.03063, 0.8824, 0.02967, 0.9347, 0.203, 0.8826, 0.1782, 0.9347, 0.1766, 0.9347, 0.1766, 0.8826, 0.135, 0.9347, 0.1348, 0.9612, 0.1998, 0.9373, 0.1839, 0.9608, 0.1839, 0.7617, 0.361, 0.7878, 0.3455, 0.7878, 0.3614, 0.5728, 0.361, 0.5579, 0.3451, 0.5772, 0.3451, 0.5552, 0.361, 0.5312, 0.3451, 0.5579, 0.3451, 0.8824, 0.02216, 0.8305, 0.0009734, 0.8826, 0.0, 0.8824, 0.02967, 0.8303, 0.02281, 0.8824, 0.02216, 0.7402, 0.3605, 0.7626, 0.345, 0.7617, 0.361, 0.8821, 0.1482, 0.83, 0.1461, 0.8821, 0.1467, 0.6823, 0.3544, 0.6302, 0.3594, 0.6302, 0.3524, 0.83, 0.1461, 0.8821, 0.07331, 0.8821, 0.1467, 0.9346, 0.06337, 0.8827, 0.0, 0.9347, 0.0002962, 0.6823, 0.347, 0.6302, 0.3524, 0.6302, 0.3468, 0.6302, 0.3431, 0.6823, 0.347, 0.6302, 0.3468, 0.6302, 0.3366, 0.6823, 0.3416, 0.6302, 0.3431, 0.6145, 0.361, 0.6249, 0.3451, 0.6043, 0.2817, 0.8407, 0.2943, 0.823, 0.2783, 0.8395, 0.2784, 0.5941, 0.3607, 0.5941, 0.3451, 0.6139, 0.3454, 0.6949, 0.1601, 0.801, 0.08161, 0.8183, 0.0951, 0.801, 0.08161, 0.8201, 0.07937, 0.8387, 0.08388, 0.8183, 0.0951, 0.801, 0.08161, 0.8387, 0.08388, 0.8387, 0.08388, 0.847, 0.091, 0.8183, 0.0951, 0.847, 0.091, 0.8506, 0.09634, 0.8183, 0.0951, 0.8506, 0.09634, 0.8391, 0.1016, 0.8282, 0.1009, 0.8183, 0.0951, 0.8506, 0.09634, 0.8282, 0.1009, 0.6948, 0.163, 0.6949, 0.1601, 0.7389, 0.162, 0.7389, 0.162, 0.6949, 0.1601, 0.8183, 0.0951, 0.7424, 0.2782, 0.6914, 0.2365, 0.7439, 0.2328, 0.6914, 0.2365, 0.6948, 0.163, 0.7439, 0.2328, 0.7803, 0.3076, 0.7515, 0.2859, 0.815, 0.2997, 0.7515, 0.2859, 0.7424, 0.2782, 0.7895, 0.2749, 0.8308, 0.3079, 0.8047, 0.3118, 0.815, 0.2997, 0.8047, 0.3118, 0.7803, 0.3076, 0.815, 0.2997, 0.8506, 0.2945, 0.8415, 0.3022, 0.815, 0.2997, 0.8415, 0.3022, 0.8308, 0.3079, 0.815, 0.2997, 0.8212, 0.2916, 0.8331, 0.2905, 0.8506, 0.2945, 0.7439, 0.2328, 0.7895, 0.2749, 0.7424, 0.2782, 0.7895, 0.2749, 0.815, 0.2997, 0.7515, 0.2859, 0.815, 0.2997, 0.8212, 0.2916, 0.8506, 0.2945, 0.947, 0.1839, 0.947, 0.1682, 0.9629, 0.1673, 0.6844, 0.08903, 0.6914, 0.09745, 0.6548, 0.09294, 0.6914, 0.09745, 0.6738, 0.1015, 0.6622, 0.1002, 0.6548, 0.09294, 0.6914, 0.09745, 0.6622, 0.1002, 0.6548, 0.09294, 0.6277, 0.1186, 0.5944, 0.1052, 0.6277, 0.1186, 0.5836, 0.1593, 0.5855, 0.1127, 0.6482, 0.07937, 0.675, 0.08281, 0.6548, 0.09294, 0.675, 0.08281, 0.6844, 0.08903, 0.6548, 0.09294, 0.5944, 0.1052, 0.6272, 0.0833, 0.6548, 0.09294, 0.6272, 0.0833, 0.6482, 0.07937, 0.6548, 0.09294, 0.5332, 0.2292, 0.5312, 0.1559, 0.5836, 0.1593, 0.5312, 0.1559, 0.5855, 0.1127, 0.5836, 0.1593, 0.5855, 0.1127, 0.5944, 0.1052, 0.6277, 0.1186, 0.5332, 0.2307, 0.5332, 0.2292, 0.5773, 0.2307, 0.6569, 0.3124, 0.6379, 0.3102, 0.6758, 0.3059, 0.6379, 0.3102, 0.5332, 0.2307, 0.6545, 0.2964, 0.6861, 0.3007, 0.6758, 0.3059, 0.6545, 0.2964, 0.6545, 0.2964, 0.6758, 0.3059, 0.6379, 0.3102, 0.6767, 0.2902, 0.6914, 0.2971, 0.6665, 0.2914, 0.6914, 0.2971, 0.6861, 0.3007, 0.6545, 0.2964, 0.6665, 0.2914, 0.6914, 0.2971, 0.6545, 0.2964, 0.5836, 0.1593, 0.5773, 0.2307, 0.5332, 0.2292, 0.83, 0.149, 0.8821, 0.1482, 0.8826, 0.2269, 0.947, 0.1839, 0.9347, 0.1837, 0.9349, 0.1681, 0.9347, 0.1348, 0.8826, 0.135, 0.8826, 0.0644, 0.8821, 0.07331, 0.83, 0.07257, 0.8303, 0.03063, 0.9347, 0.203, 0.8827, 0.2038, 0.8826, 0.1782, 0.9347, 0.1766, 0.8826, 0.1782, 0.8826, 0.135, 0.9612, 0.1998, 0.9347, 0.1998, 0.9373, 0.1839, 0.7617, 0.361, 0.7626, 0.345, 0.7878, 0.3455, 0.5728, 0.361, 0.5552, 0.361, 0.5579, 0.3451, 0.5552, 0.361, 0.5312, 0.361, 0.5312, 0.3451, 0.8824, 0.02216, 0.8303, 0.02281, 0.8305, 0.0009734, 0.8824, 0.02967, 0.8303, 0.03063, 0.8303, 0.02281, 0.7402, 0.3605, 0.7376, 0.3445, 0.7626, 0.345, 0.8821, 0.1482, 0.83, 0.149, 0.83, 0.1461, 0.5772, 0.3461, 0.5941, 0.3451, 0.5941, 0.3607, 0.83, 0.1461, 0.83, 0.07257, 0.8821, 0.07331, 0.9346, 0.06337, 0.8826, 0.0644, 0.8827, 0.0, 0.6823, 0.347, 0.6823, 0.3544, 0.6302, 0.3524, 0.6302, 0.3431, 0.6823, 0.3416, 0.6823, 0.347, 0.6302, 0.3366, 0.6823, 0.3367, 0.6823, 0.3416, 0.6145, 0.361, 0.6139, 0.3451, 0.6249, 0.3451, 0.8407, 0.2943, 0.8215, 0.2943, 0.823, 0.2783, 0.6302, 0.3124, 0.6834, 0.3366, 0.6302, 0.3366, 0.7905, 0.3118, 0.6914, 0.3445, 0.6914, 0.3118, 0.8748, 0.2783, 0.8215, 0.2556, 0.8748, 0.2555, 0.5312, 0.3124, 0.6302, 0.3451, 0.5105, 0.2657, 0.7905, 0.3141, 0.8422, 0.3386, 0.7905, 0.3408, 0.8215, 0.2324, 0.8748, 0.2555, 0.8215, 0.2554, 0.6302, 0.3124, 0.6834, 0.3124, 0.6834, 0.3366, 0.7905, 0.3118, 0.7905, 0.3445, 0.6914, 0.3445, 0.8748, 0.2783, 0.8215, 0.2783, 0.8215, 0.2556, 0.5312, 0.3124, 0.6302, 0.3124, 0.6302, 0.3451, 0.7905, 0.3141, 0.8215, 0.2324, 0.8422, 0.3386, 0.8215, 0.2324, 0.8748, 0.2326, 0.8748, 0.2555, 0.9184, 0.2038, 0.9258, 0.2937, 0.9184, 0.2937, 0.9258, 0.2038, 0.933, 0.2937, 0.9258, 0.2937, 0.933, 0.2038, 0.9396, 0.2937, 0.933, 0.2937, 0.9396, 0.2038, 0.9453, 0.2937, 0.9396, 0.2937, 0.9453, 0.2038, 0.95, 0.2937, 0.9453, 0.2937, 0.95, 0.2038, 0.954, 0.2937, 0.95, 0.2937, 0.954, 0.2038, 0.9583, 0.2937, 0.954, 0.2937, 0.9583, 0.2038, 0.9629, 0.2936, 0.9583, 0.2937, 0.9629, 0.2038, 0.9674, 0.2937, 0.9629, 0.2936, 0.9674, 0.2038, 0.9717, 0.2937, 0.9674, 0.2937, 0.9717, 0.2038, 0.9757, 0.2937, 0.9717, 0.2937, 0.9347, 4.285e-06, 0.9397, 0.08997, 0.9347, 0.08997, 0.9397, 9.246e-06, 0.9456, 0.08998, 0.9397, 0.08997, 0.9456, 1.319e-05, 0.9523, 0.08998, 0.9456, 0.08998, 0.9523, 1.597e-05, 0.9596, 0.08998, 0.9523, 0.08998, 0.9596, 1.747e-05, 0.9671, 0.08998, 0.9596, 0.08998, 0.9671, 1.763e-05, 0.9745, 0.08998, 0.9671, 0.08998, 0.9745, 0.08998, 0.9816, 1.401e-05, 0.9816, 0.08998, 0.9816, 1.401e-05, 0.9882, 0.08998, 0.9816, 0.08998, 0.9882, 0.08998, 0.9938, 5.601e-06, 0.9938, 0.08997, 0.9938, 5.601e-06, 0.9985, 0.08997, 0.9938, 0.08997, 0.9715, 0.09013, 0.9762, 0.1793, 0.9715, 0.1794, 0.9762, 0.09003, 0.9809, 0.1792, 0.9762, 0.1793, 0.9809, 0.08998, 0.9854, 0.1793, 0.9809, 0.1792, 0.9854, 0.08999, 0.9897, 0.1793, 0.9854, 0.1793, 0.9897, 0.09005, 0.9935, 0.1794, 0.9897, 0.1793, 0.8826, 0.2038, 0.8862, 0.2937, 0.8826, 0.2937, 0.8862, 0.2937, 0.8911, 0.2038, 0.8911, 0.2937, 0.8911, 0.2038, 0.897, 0.2937, 0.8911, 0.2937, 0.897, 0.2038, 0.9036, 0.2937, 0.897, 0.2937, 0.7086, 0.2682, 0.7118, 0.2699, 0.6759, 0.2688, 0.9036, 0.2937, 0.9109, 0.2038, 0.9109, 0.2937, 0.9109, 0.2038, 0.9184, 0.2937, 0.9109, 0.2937, 0.8134, 0.267, 0.8151, 0.2691, 0.775, 0.2663, 0.9184, 0.2038, 0.9258, 0.2038, 0.9258, 0.2937, 0.9258, 0.2038, 0.933, 0.2038, 0.933, 0.2937, 0.933, 0.2038, 0.9396, 0.2038, 0.9396, 0.2937, 0.9396, 0.2038, 0.9453, 0.2038, 0.9453, 0.2937, 0.9453, 0.2038, 0.95, 0.2038, 0.95, 0.2937, 0.95, 0.2038, 0.954, 0.2038, 0.954, 0.2937, 0.954, 0.2038, 0.9583, 0.2038, 0.9583, 0.2937, 0.9583, 0.2038, 0.9629, 0.2038, 0.9629, 0.2936, 0.9629, 0.2038, 0.9674, 0.2038, 0.9674, 0.2937, 0.9674, 0.2038, 0.9717, 0.2038, 0.9717, 0.2937, 0.9717, 0.2038, 0.9757, 0.2038, 0.9757, 0.2937, 0.9347, 4.285e-06, 0.9397, 9.246e-06, 0.9397, 0.08997, 0.9397, 9.246e-06, 0.9456, 1.319e-05, 0.9456, 0.08998, 0.9456, 1.319e-05, 0.9523, 1.597e-05, 0.9523, 0.08998, 0.9523, 1.597e-05, 0.9596, 1.747e-05, 0.9596, 0.08998, 0.9596, 1.747e-05, 0.9671, 1.763e-05, 0.9671, 0.08998, 0.9671, 1.763e-05, 0.9745, 1.646e-05, 0.9745, 0.08998, 0.9745, 0.08998, 0.9745, 1.646e-05, 0.9816, 1.401e-05, 0.9816, 1.401e-05, 0.9882, 1.033e-05, 0.9882, 0.08998, 0.9882, 0.08998, 0.9882, 1.033e-05, 0.9938, 5.601e-06, 0.9938, 5.601e-06, 0.9985, 0.0, 0.9985, 0.08997, 0.9715, 0.09013, 0.9762, 0.09003, 0.9762, 0.1793, 0.9762, 0.09003, 0.9809, 0.08998, 0.9809, 0.1792, 0.9809, 0.08998, 0.9854, 0.08999, 0.9854, 0.1793, 0.9854, 0.08999, 0.9897, 0.09005, 0.9897, 0.1793, 0.9897, 0.09005, 0.9935, 0.09017, 0.9935, 0.1794, 0.8826, 0.2038, 0.8862, 0.2038, 0.8862, 0.2937, 0.8862, 0.2937, 0.8862, 0.2038, 0.8911, 0.2038, 0.8911, 0.2038, 0.897, 0.2038, 0.897, 0.2937, 0.897, 0.2038, 0.9036, 0.2038, 0.9036, 0.2937, 0.7143, 0.2719, 0.716, 0.2741, 0.6708, 0.2749, 0.716, 0.2741, 0.7169, 0.2763, 0.6708, 0.2772, 0.7169, 0.2763, 0.7169, 0.2786, 0.6717, 0.2794, 0.7169, 0.2786, 0.716, 0.2808, 0.6734, 0.2816, 0.716, 0.2808, 0.7143, 0.2829, 0.6734, 0.2816, 0.7143, 0.2829, 0.7118, 0.2847, 0.6759, 0.2836, 0.6734, 0.2816, 0.7143, 0.2829, 0.6759, 0.2836, 0.7118, 0.2847, 0.7086, 0.2862, 0.6791, 0.2853, 0.7086, 0.2862, 0.7048, 0.2873, 0.6829, 0.2867, 0.6791, 0.2853, 0.7086, 0.2862, 0.6829, 0.2867, 0.7048, 0.2873, 0.7006, 0.2881, 0.6871, 0.2877, 0.7006, 0.2881, 0.6961, 0.2884, 0.6916, 0.2882, 0.6871, 0.2877, 0.7006, 0.2881, 0.6916, 0.2882, 0.6871, 0.2877, 0.6829, 0.2867, 0.7048, 0.2873, 0.6791, 0.2853, 0.6759, 0.2836, 0.7118, 0.2847, 0.6734, 0.2816, 0.6717, 0.2794, 0.7169, 0.2786, 0.6717, 0.2794, 0.6708, 0.2772, 0.7169, 0.2763, 0.6708, 0.2772, 0.6708, 0.2749, 0.716, 0.2741, 0.6708, 0.2749, 0.6717, 0.2727, 0.7143, 0.2719, 0.6717, 0.2727, 0.6734, 0.2706, 0.7143, 0.2719, 0.6734, 0.2706, 0.6759, 0.2688, 0.7118, 0.2699, 0.7143, 0.2719, 0.6734, 0.2706, 0.7118, 0.2699, 0.6759, 0.2688, 0.6791, 0.2673, 0.7086, 0.2682, 0.6791, 0.2673, 0.6829, 0.2661, 0.7048, 0.2668, 0.7086, 0.2682, 0.6791, 0.2673, 0.7048, 0.2668, 0.6829, 0.2661, 0.6871, 0.2654, 0.6961, 0.2652, 0.6871, 0.2654, 0.6916, 0.2651, 0.6961, 0.2652, 0.6961, 0.2652, 0.7006, 0.2658, 0.6829, 0.2661, 0.7006, 0.2658, 0.7048, 0.2668, 0.6829, 0.2661, 0.9036, 0.2937, 0.9036, 0.2038, 0.9109, 0.2038, 0.9109, 0.2038, 0.9184, 0.2038, 0.9184, 0.2937, 0.816, 0.2713, 0.816, 0.2736, 0.7698, 0.2727, 0.816, 0.2736, 0.8151, 0.2759, 0.7698, 0.275, 0.8151, 0.2759, 0.8134, 0.278, 0.7698, 0.275, 0.8134, 0.278, 0.8108, 0.28, 0.7707, 0.2773, 0.7698, 0.275, 0.8134, 0.278, 0.7707, 0.2773, 0.8108, 0.28, 0.8076, 0.2817, 0.775, 0.2811, 0.8076, 0.2817, 0.8038, 0.2831, 0.7782, 0.2827, 0.8038, 0.2831, 0.7996, 0.2841, 0.7782, 0.2827, 0.7996, 0.2841, 0.7952, 0.2847, 0.782, 0.2838, 0.7782, 0.2827, 0.7996, 0.2841, 0.782, 0.2838, 0.7952, 0.2847, 0.7906, 0.2849, 0.7862, 0.2846, 0.7862, 0.2846, 0.782, 0.2838, 0.7952, 0.2847, 0.7782, 0.2827, 0.775, 0.2811, 0.8076, 0.2817, 0.775, 0.2811, 0.7725, 0.2793, 0.8108, 0.28, 0.7725, 0.2793, 0.7707, 0.2773, 0.8108, 0.28, 0.7698, 0.275, 0.7698, 0.2727, 0.816, 0.2736, 0.7698, 0.2727, 0.7707, 0.2705, 0.816, 0.2713, 0.7707, 0.2705, 0.7725, 0.2683, 0.816, 0.2713, 0.7725, 0.2683, 0.775, 0.2663, 0.8151, 0.2691, 0.816, 0.2713, 0.7725, 0.2683, 0.8151, 0.2691, 0.775, 0.2663, 0.7782, 0.2646, 0.8108, 0.2652, 0.7782, 0.2646, 0.782, 0.2632, 0.8076, 0.2637, 0.782, 0.2632, 0.7862, 0.2622, 0.8076, 0.2637, 0.7862, 0.2622, 0.7906, 0.2616, 0.8038, 0.2625, 0.8076, 0.2637, 0.7862, 0.2622, 0.8038, 0.2625, 0.7906, 0.2616, 0.7952, 0.2615, 0.7996, 0.2618, 0.7996, 0.2618, 0.8038, 0.2625, 0.7906, 0.2616, 0.8076, 0.2637, 0.8108, 0.2652, 0.7782, 0.2646, 0.8108, 0.2652, 0.8134, 0.267, 0.775, 0.2663, 0.9715, 0.08999, 0.9347, 0.1295, 0.9713, 0.08998, 0.9987, 0.9489, 0.9997, 0.9975, 0.9985, 0.9489, 0.9997, 5.399e-08, 0.9985, 0.9489, 0.9994, 0.0, 0.123, 1.0, 0.2554, 0.05028, 0.2554, 1.0, 0.9997, 0.0, 1.0, 0.9489, 0.9997, 0.9489, 0.2554, 0.0503, 0.3934, 0.0, 0.3941, 0.05079, 0.9715, 0.1311, 0.936, 0.1673, 0.9347, 0.1295, 0.5105, 1.0, 0.3941, 0.05079, 0.5105, 0.05028, 0.0, 1.0, 0.1189, 0.05031, 0.123, 1.0, 0.3941, 0.05079, 0.2554, 1.0, 0.2554, 0.0503, 0.1189, 0.05031, 8.627e-06, 0.05029, 0.1172, 0.0, 0.3934, 0.0, 0.5105, 0.05028, 0.3941, 0.05079, 0.9715, 0.08999, 0.9715, 0.1311, 0.9347, 0.1295, 0.2554, 0.05028, 0.1189, 0.05031, 0.1172, 0.0, 0.9997, 5.399e-08, 0.9987, 0.9489, 0.9985, 0.9489, 0.123, 1.0, 0.1189, 0.05031, 0.2554, 0.05028, 0.9997, 0.0, 1.0, 4.049e-08, 1.0, 0.9489, 0.8823, 0.2646, 0.8823, 0.2269, 0.8826, 0.227, 0.5105, 1.0, 0.3891, 1.0, 0.3941, 0.05079, 0.0, 1.0, 8.605e-07, 0.05029, 0.1189, 0.05031, 0.3941, 0.05079, 0.3891, 1.0, 0.2554, 1.0, 0.6914, 0.3124, 0.6914, 0.3491, 0.6911, 0.3491])
me_cube_002_cube_003.materials.append(mat_material_012)
me_cube_002_cube_003.materials.append(mat_material_010)
me_cube_002_cube_003.materials.append(mat_material_007)
me_cube_002_cube_003.materials.append(mat_material_011)
me_cube_002_cube_003.use_remesh_preserve_volume = False
me_cube_002_cube_003.use_remesh_preserve_attributes = False
me_cube_002_cube_003.use_mirror_vertex_groups = False
me_cube_002_cube_003.update()
me_cube_002_cube_003.normals_split_custom_set([tuple(v) for v in zip(*[iter([-0.9286, -0.3711, 0.0, -0.9286, -0.3711, 0.0, -0.9286, -0.3711, 0.0, 0.0, 0.0, -1.0, -3.508e-09, 0.0, -1.0, 0.0, 0.0, -1.0, -0.8062, 0.5917, 0.0, -0.8062, 0.5917, 0.0, -0.8062, 0.5917, 0.0, 5.226e-09, 0.0, 1.0, 1.931e-08, 0.0, 1.0, 0.0, 0.0, 1.0, -0.3662, -0.9304, 0.01679, -0.3688, -0.9295, 0.002238, -0.3692, -0.9294, 0.0, -0.9475, -0.3195, 0.008081, -0.9382, -0.346, 0.001418, -0.9361, -0.3516, 0.0, -0.03534, 0.9994, -0.0005937, -0.03535, 0.9994, -0.0005532, -0.03535, 0.9994, -0.0005456, 0.3638, -0.9313, 0.01895, 0.3552, -0.9344, 0.02669, 0.3617, -0.9319, 0.026, -0.3138, 0.9495, 0.006888, -0.3244, 0.9459, 0.008204, -0.3179, 0.9481, 0.008698, -0.3179, 0.9481, 0.008698, -0.3235, 0.9462, -0.002201, -0.3224, 0.9466, -0.00549, -0.2359, -0.9716, -0.01991, -0.2674, -0.9636, -0.004228, -0.2904, -0.9569, 0.007309, 0.9067, 0.4129, -0.08636, 0.8976, 0.4346, -0.07389, 0.9143, 0.3932, -0.09751, 0.4684, 0.8811, -0.06504, 0.43, 0.8991, -0.08139, 0.4107, 0.9074, -0.08942, 0.3009, 0.9535, -0.01531, 0.2658, 0.9634, -0.0339, 0.2381, 0.97, -0.04838, 0.4023, -0.9144, 0.0445, 0.4108, -0.9099, 0.05811, 0.423, -0.9028, 0.07797, 0.3617, -0.9319, 0.026, 0.3512, -0.9359, 0.02728, 0.3491, -0.9367, 0.02628, 0.8637, -0.5038, -0.009855, 0.8733, -0.4872, -0.001999, 0.8566, -0.5157, -0.01552, 0.0, -1.0, -7.834e-07, 0.0, -1.0, 5.203e-07, 0.0, -1.0, -5.182e-07, -0.7573, 0.6526, 0.02555, -0.7048, 0.7069, 0.05977, -0.6683, 0.7394, 0.0817, 0.0, -1.0, 5.203e-07, 0.0, -1.0, 9.714e-07, 0.0, -1.0, -5.182e-07, 0.3281, 0.9444, 0.02108, 0.3301, 0.9439, 0.01214, 0.3305, 0.9438, 0.01035, -0.3911, 0.92, 0.0248, -0.4776, 0.8785, -0.009462, -0.5228, 0.852, -0.02815, -0.3769, 0.9252, -0.0429, -0.2467, 0.9658, -0.07912, -0.4167, 0.9085, -0.03122, 0.5401, 0.8416, -0.004174, 0.5432, 0.8396, -0.005651, 0.5385, 0.8426, -0.003408, 0.9428, -0.3334, 0.003575, 0.9776, -0.2085, 0.02985, 0.9347, -0.3553, -0.001184, 0.5055, -0.8626, 0.01792, 0.5706, -0.8212, -0.01252, 0.6003, -0.7994, -0.02704, -0.9286, -0.3711, 0.0, -0.9286, -0.3711, 0.0, -0.9286, -0.3711, 0.0, -3.393e-10, 0.0, -1.0, 6.923e-08, 0.0, -1.0, 5.218e-09, 0.0, -1.0, 6.923e-08, 0.0, -1.0, 0.0, 0.0, -1.0, 2.705e-08, 0.0, -1.0, 5.218e-09, 0.0, -1.0, 6.923e-08, 0.0, -1.0, 2.705e-08, 0.0, -1.0, 2.705e-08, 0.0, -1.0, -9.049e-08, 0.0, -1.0, 5.218e-09, 0.0, -1.0, -9.049e-08, 0.0, -1.0, 4.996e-08, 0.0, -1.0, 5.218e-09, 0.0, -1.0, 4.996e-08, 0.0, -1.0, 2.997e-07, 0.0, -1.0, 1.051e-07, 0.0, -1.0, 5.218e-09, 0.0, -1.0, 4.996e-08, 0.0, -1.0, 1.051e-07, 0.0, -1.0, 0.0, 0.0, -1.0, -3.393e-10, 0.0, -1.0, 0.0, 0.0, -1.0, 0.0, 0.0, -1.0, -3.393e-10, 0.0, -1.0, 5.218e-09, 0.0, -1.0, -1.546e-08, 0.0, -1.0, 0.0, 0.0, -1.0, -3.508e-09, 0.0, -1.0, 0.0, 0.0, -1.0, 0.0, 0.0, -1.0, -3.508e-09, 0.0, -1.0, -5.396e-08, 0.0, -1.0, 0.0, 0.0, -1.0, 1.008e-08, 0.0, -1.0, 0.0, 0.0, -1.0, -1.546e-08, 0.0, -1.0, -1.728e-08, 0.0, -1.0, 0.0, 0.0, -1.0, -7.016e-08, 0.0, -1.0, 1.008e-08, 0.0, -1.0, -7.016e-08, 0.0, -1.0, -5.396e-08, 0.0, -1.0, 1.008e-08, 0.0, -1.0, 6.175e-08, 0.0, -1.0, 0.0, 0.0, -1.0, 1.008e-08, 0.0, -1.0, 0.0, 0.0, -1.0, 0.0, 0.0, -1.0, 1.008e-08, 0.0, -1.0, 1.076e-07, 0.0, -1.0, 0.0, 0.0, -1.0, 6.175e-08, 0.0, -1.0, -3.508e-09, 0.0, -1.0, -1.728e-08, 0.0, -1.0, -1.546e-08, 0.0, -1.0, -1.728e-08, 0.0, -1.0, 1.008e-08, 0.0, -1.0, 0.0, 0.0, -1.0, 1.008e-08, 0.0, -1.0, 1.076e-07, 0.0, -1.0, 6.175e-08, 0.0, -1.0, -0.8062, 0.5917, 0.0, -0.8062, 0.5917, 0.0, -0.8062, 0.5917, 0.0, 0.0, 0.0, 1.0, -4.95e-08, 0.0, 1.0, 1.779e-08, 0.0, 1.0, -4.95e-08, 0.0, 1.0, -2.808e-07, 0.0, 1.0, -8.16e-08, 0.0, 1.0, 1.779e-08, 0.0, 1.0, -4.95e-08, 0.0, 1.0, -8.16e-08, 0.0, 1.0, 1.779e-08, 0.0, 1.0, -1.119e-08, 0.0, 1.0, -8.103e-09, 0.0, 1.0, -1.119e-08, 0.0, 1.0, 1.258e-09, 0.0, 1.0, -6.775e-10, 0.0, 1.0, 3.682e-08, 0.0, 1.0, 6.782e-08, 0.0, 1.0, 1.779e-08, 0.0, 1.0, 6.782e-08, 0.0, 1.0, 0.0, 0.0, 1.0, 1.779e-08, 0.0, 1.0, -8.103e-09, 0.0, 1.0, 1.811e-09, 0.0, 1.0, 1.779e-08, 0.0, 1.0, 1.811e-09, 0.0, 1.0, 3.682e-08, 0.0, 1.0, 1.779e-08, 0.0, 1.0, 5.749e-09, 0.0, 1.0, 1.015e-09, 0.0, 1.0, 1.258e-09, 0.0, 1.0, 1.015e-09, 0.0, 1.0, -6.775e-10, 0.0, 1.0, 1.258e-09, 0.0, 1.0, -6.775e-10, 0.0, 1.0, -8.103e-09, 0.0, 1.0, -1.119e-08, 0.0, 1.0, 0.0, 0.0, 1.0, 5.749e-09, 0.0, 1.0, 5.226e-09, 0.0, 1.0, 0.0, 0.0, 1.0, 0.0, 0.0, 1.0, 7.161e-08, 0.0, 1.0, 0.0, 0.0, 1.0, 0.0, 0.0, 1.0, 1.931e-08, 0.0, 1.0, 8.911e-08, 0.0, 1.0, 7.161e-08, 0.0, 1.0, 1.931e-08, 0.0, 1.0, 1.931e-08, 0.0, 1.0, 7.161e-08, 0.0, 1.0, 0.0, 0.0, 1.0, 0.0, 0.0, 1.0, 0.0, 0.0, 1.0, 0.0, 0.0, 1.0, 0.0, 0.0, 1.0, 8.911e-08, 0.0, 1.0, 1.931e-08, 0.0, 1.0, 0.0, 0.0, 1.0, 0.0, 0.0, 1.0, 1.931e-08, 0.0, 1.0, 1.258e-09, 0.0, 1.0, 5.226e-09, 0.0, 1.0, 5.749e-09, 0.0, 1.0, -0.3662, -0.9304, 0.01679, -0.3658, -0.9305, 0.01896, -0.3688, -0.9295, 0.002238, -0.9475, -0.3195, 0.008081, -0.9494, -0.3139, 0.009488, -0.9382, -0.346, 0.001418, -0.03534, 0.9994, -0.0005937, -0.03534, 0.9994, -0.0006015, -0.03535, 0.9994, -0.0005532, 0.3638, -0.9313, 0.01895, 0.3631, -0.9316, 0.01678, 0.3552, -0.9344, 0.02669, -0.3138, 0.9495, 0.006888, -0.3127, 0.9498, 0.00502, -0.3244, 0.9459, 0.008204, -0.3179, 0.9481, 0.008698, -0.3244, 0.9459, 0.008204, -0.3235, 0.9462, -0.002201, -0.2359, -0.9716, -0.01991, -0.2141, -0.9763, -0.03062, -0.2674, -0.9636, -0.004228, 0.9067, 0.4129, -0.08636, 0.8889, 0.4539, -0.06261, 0.8976, 0.4346, -0.07389, 0.4684, 0.8811, -0.06504, 0.4878, 0.8711, -0.0566, 0.43, 0.8991, -0.08139, 0.3009, 0.9535, -0.01531, 0.3294, 0.9442, 0.0, 0.2658, 0.9634, -0.0339, 0.4023, -0.9144, 0.0445, 0.3893, -0.9208, 0.024, 0.4108, -0.9099, 0.05811, 0.3617, -0.9319, 0.026, 0.3552, -0.9344, 0.02669, 0.3512, -0.9359, 0.02728, 0.8637, -0.5038, -0.009855, 0.8794, -0.4761, 0.003168, 0.8733, -0.4872, -0.001999, 0.0, -1.0, -7.834e-07, 0.0, -1.0, 1.032e-06, 0.0, -1.0, 5.203e-07, -0.7573, 0.6526, 0.02555, -0.7929, 0.6094, 0.0, -0.7048, 0.7069, 0.05977, 0.0, -1.0, 5.203e-07, 0.0, -1.0, 1.121e-06, 0.0, -1.0, 9.714e-07, 0.3281, 0.9444, 0.02108, 0.3277, 0.9445, 0.02278, 0.3301, 0.9439, 0.01214, -0.3911, 0.92, 0.0248, -0.3497, 0.936, 0.04059, -0.4776, 0.8785, -0.009462, -0.3769, 0.9252, -0.0429, -0.2147, 0.9727, -0.0876, -0.2467, 0.9658, -0.07912, 0.5401, 0.8416, -0.004174, 0.5452, 0.8383, -0.006589, 0.5432, 0.8396, -0.005651, 0.9428, -0.3334, 0.003575, 0.982, -0.1859, 0.03447, 0.9776, -0.2085, 0.02985, 0.5055, -0.8626, 0.01792, 0.4748, -0.8795, 0.03175, 0.5706, -0.8212, -0.01252, -0.6828, 0.7306, 0.0, -0.6828, 0.7306, 0.0, -0.6828, 0.7306, 0.0, 2.527e-08, 0.0, -1.0, 2.298e-08, 0.0, -1.0, 4.825e-08, 0.0, -1.0, 0.6827, -0.7307, 0.0, 0.6827, -0.7307, 0.0, 0.6827, -0.7307, 0.0, 0.0, 0.0, 1.0, 0.0, 0.0, 1.0, 0.0, 0.0, 1.0, -0.7307, -0.6827, 0.0, -0.7307, -0.6827, 0.0, -0.7307, -0.6827, 0.0, 0.7306, 0.6828, 0.0, 0.7306, 0.6828, 0.0, 0.7306, 0.6828, 0.0, -0.6828, 0.7306, 0.0, -0.6828, 0.7306, 0.0, -0.6828, 0.7306, 0.0, 2.527e-08, 0.0, -1.0, 0.0, 0.0, -1.0, 2.298e-08, 0.0, -1.0, 0.6827, -0.7307, 0.0, 0.6827, -0.7307, 0.0, 0.6827, -0.7307, 0.0, 0.0, 0.0, 1.0, 0.0, 0.0, 1.0, 0.0, 0.0, 1.0, -0.7307, -0.6827, 0.0, -0.7307, -0.6827, 0.0, -0.7307, -0.6827, 0.0, 0.7306, 0.6828, 0.0, 0.7306, 0.6828, 0.0, 0.7306, 0.6828, 0.0, 0.05927, 0.0, -0.9982, 0.05927, 0.0, -0.9982, 0.05927, 0.0, -0.9982, 0.1799, 0.0, -0.9837, 0.1799, 0.0, -0.9837, 0.1799, 0.0, -0.9837, 0.3067, 0.0, -0.9518, 0.3067, 0.0, -0.9518, 0.3067, 0.0, -0.9518, 0.4435, 0.0, -0.8963, 0.4435, 0.0, -0.8963, 0.4435, 0.0, -0.8963, 0.5919, 0.0, -0.806, 0.5919, 0.0, -0.806, 0.5919, 0.0, -0.806, 0.7482, 0.0, -0.6634, 0.7482, 0.0, -0.6634, 0.7482, 0.0, -0.6634, 0.8933, 0.0, -0.4495, 0.8933, 0.0, -0.4495, 0.8933, 0.0, -0.4495, 0.9869, 0.0, -0.1612, 0.9869, 0.0, -0.1612, 0.9869, 0.0, -0.1612, 0.9869, 0.0, 0.1612, 0.9869, 0.0, 0.1612, 0.9869, 0.0, 0.1612, 0.8933, 0.0, 0.4495, 0.8933, 0.0, 0.4495, 0.8933, 0.0, 0.4495, 0.7482, 0.0, 0.6634, 0.7482, 0.0, 0.6634, 0.7482, 0.0, 0.6634, 0.5919, 0.0, 0.806, 0.5919, 0.0, 0.806, 0.5919, 0.0, 0.806, 0.4435, 0.0, 0.8963, 0.4435, 0.0, 0.8963, 0.4435, 0.0, 0.8963, 0.3066, 0.0, 0.9518, 0.3066, 0.0, 0.9518, 0.3066, 0.0, 0.9518, 0.1799, 0.0, 0.9837, 0.1799, 0.0, 0.9837, 0.1799, 0.0, 0.9837, 0.05927, 0.0, 0.9982, 0.05927, 0.0, 0.9982, 0.05927, 0.0, 0.9982, -0.05926, 0.0, 0.9982, -0.05926, 0.0, 0.9982, -0.05926, 0.0, 0.9982, -0.1799, 0.0, 0.9837, -0.1799, 0.0, 0.9837, -0.1799, 0.0, 0.9837, -0.3066, 0.0, 0.9518, -0.3066, 0.0, 0.9518, -0.3066, 0.0, 0.9518, -0.4435, 0.0, 0.8963, -0.4435, 0.0, 0.8963, -0.4435, 0.0, 0.8963, -0.592, 0.0, 0.8059, -0.592, 0.0, 0.8059, -0.592, 0.0, 0.8059, -0.7482, 0.0, 0.6635, -0.7482, 0.0, 0.6635, -0.7482, 0.0, 0.6635, -0.8933, 0.0, 0.4495, -0.8933, 0.0, 0.4495, -0.8933, 0.0, 0.4495, -0.9869, 0.0, 0.1612, -0.9869, 0.0, 0.1612, -0.9869, 0.0, 0.1612, -0.9869, 0.0, -0.1614, -0.9869, 0.0, -0.1614, -0.9869, 0.0, -0.1614, -0.8933, 0.0, -0.4494, -0.8933, 0.0, -0.4494, -0.8933, 0.0, -0.4494, -0.7482, 0.0, -0.6635, -0.7482, 0.0, -0.6635, -0.7482, 0.0, -0.6635, -0.592, 0.0, -0.8059, -0.592, 0.0, -0.8059, -0.592, 0.0, -0.8059, -0.4435, 0.0, -0.8963, -0.4435, 0.0, -0.8963, -0.4435, 0.0, -0.8963, -0.3067, 0.0, -0.9518, -0.3067, 0.0, -0.9518, -0.3067, 0.0, -0.9518, 0.0, 1.0, 0.0, 0.0, 1.0, 0.0, 0.0, 1.0, 0.0, -0.1799, 0.0, -0.9837, -0.1799, 0.0, -0.9837, -0.1799, 0.0, -0.9837, -0.05926, 0.0, -0.9982, -0.05926, 0.0, -0.9982, -0.05926, 0.0, -0.9982, 0.0, -1.0, 0.0, 0.0, -1.0, 0.0, 0.0, -1.0, 0.0, 0.05927, 0.0, -0.9982, 0.05927, 0.0, -0.9982, 0.05927, 0.0, -0.9982, 0.1799, 0.0, -0.9837, 0.1799, 0.0, -0.9837, 0.1799, 0.0, -0.9837, 0.3067, 0.0, -0.9518, 0.3067, 0.0, -0.9518, 0.3067, 0.0, -0.9518, 0.4435, 0.0, -0.8963, 0.4435, 0.0, -0.8963, 0.4435, 0.0, -0.8963, 0.5919, 0.0, -0.806, 0.5919, 0.0, -0.806, 0.5919, 0.0, -0.806, 0.7482, 0.0, -0.6634, 0.7482, 0.0, -0.6634, 0.7482, 0.0, -0.6634, 0.8933, 0.0, -0.4495, 0.8933, 0.0, -0.4495, 0.8933, 0.0, -0.4495, 0.9869, 0.0, -0.1612, 0.9869, 0.0, -0.1612, 0.9869, 0.0, -0.1612, 0.9869, 0.0, 0.1612, 0.9869, 0.0, 0.1612, 0.9869, 0.0, 0.1612, 0.8933, 0.0, 0.4495, 0.8933, 0.0, 0.4495, 0.8933, 0.0, 0.4495, 0.7482, 0.0, 0.6634, 0.7482, 0.0, 0.6634, 0.7482, 0.0, 0.6634, 0.5919, 0.0, 0.806, 0.5919, 0.0, 0.806, 0.5919, 0.0, 0.806, 0.4435, 0.0, 0.8963, 0.4435, 0.0, 0.8963, 0.4435, 0.0, 0.8963, 0.3066, 0.0, 0.9518, 0.3066, 0.0, 0.9518, 0.3066, 0.0, 0.9518, 0.1799, 0.0, 0.9837, 0.1799, 0.0, 0.9837, 0.1799, 0.0, 0.9837, 0.05927, 0.0, 0.9982, 0.05927, 0.0, 0.9982, 0.05927, 0.0, 0.9982, -0.05926, 0.0, 0.9982, -0.05926, 0.0, 0.9982, -0.05926, 0.0, 0.9982, -0.1799, 0.0, 0.9837, -0.1799, 0.0, 0.9837, -0.1799, 0.0, 0.9837, -0.3066, 0.0, 0.9518, -0.3066, 0.0, 0.9518, -0.3066, 0.0, 0.9518, -0.4435, 0.0, 0.8963, -0.4435, 0.0, 0.8963, -0.4435, 0.0, 0.8963, -0.592, 0.0, 0.8059, -0.592, 0.0, 0.8059, -0.592, 0.0, 0.8059, -0.7482, 0.0, 0.6635, -0.7482, 0.0, 0.6635, -0.7482, 0.0, 0.6635, -0.8933, 0.0, 0.4495, -0.8933, 0.0, 0.4495, -0.8933, 0.0, 0.4495, -0.9869, 0.0, 0.1612, -0.9869, 0.0, 0.1612, -0.9869, 0.0, 0.1612, -0.9869, 0.0, -0.1614, -0.9869, 0.0, -0.1614, -0.9869, 0.0, -0.1614, -0.8933, 0.0, -0.4494, -0.8933, 0.0, -0.4494, -0.8933, 0.0, -0.4494, -0.7482, 0.0, -0.6635, -0.7482, 0.0, -0.6635, -0.7482, 0.0, -0.6635, -0.592, 0.0, -0.8059, -0.592, 0.0, -0.8059, -0.592, 0.0, -0.8059, -0.4435, 0.0, -0.8963, -0.4435, 0.0, -0.8963, -0.4435, 0.0, -0.8963, -0.3067, 0.0, -0.9518, -0.3067, 0.0, -0.9518, -0.3067, 0.0, -0.9518, 0.0, 1.0, 0.0, 0.0, 1.0, 0.0, 0.0, 1.0, 0.0, 0.0, 1.0, 0.0, 0.0, 1.0, 0.0, 0.0, 1.0, 0.0, 0.0, 1.0, 0.0, 0.0, 1.0, 0.0, 0.0, 1.0, 0.0, 0.0, 1.0, 0.0, 0.0, 1.0, 0.0, 0.0, 1.0, 0.0, 0.0, 1.0, 0.0, 0.0, 1.0, 0.0, 0.0, 1.0, 0.0, 0.0, 1.0, 0.0, 0.0, 1.0, 0.0, 0.0, 1.0, 0.0, 0.0, 1.0, 0.0, 0.0, 1.0, 0.0, 0.0, 1.0, 0.0, 0.0, 1.0, 0.0, 0.0, 1.0, 0.0, 0.0, 1.0, 0.0, 0.0, 1.0, 0.0, 0.0, 1.0, 0.0, 0.0, 1.0, 0.0, 0.0, 1.0, 0.0, 0.0, 1.0, 0.0, 0.0, 1.0, 0.0, 0.0, 1.0, 0.0, 0.0, 1.0, 5.166e-08, 0.0, 1.0, 9.555e-08, 0.0, 1.0, 5.166e-08, 0.0, 1.0, 0.0, 0.0, 1.0, 8.534e-07, 0.0, 1.0, 9.555e-08, 0.0, 1.0, 5.166e-08, 0.0, 1.0, 8.534e-07, 0.0, 1.0, 9.555e-08, 0.0, 1.0, 0.0, 0.0, 1.0, 0.0, 0.0, 1.0, 0.0, 0.0, 1.0, 0.0, 0.0, 1.0, 0.0, 0.0, 1.0, 0.0, 0.0, 1.0, 0.0, 0.0, 1.0, 0.0, 0.0, 1.0, 0.0, 0.0, 1.0, 0.0, 0.0, 1.0, 0.0, 0.0, 1.0, 0.0, 0.0, 1.0, 0.0, 0.0, 1.0, 0.0, 0.0, 1.0, 0.0, 0.0, 1.0, 0.0, 0.0, 1.0, 0.0, 0.0, 1.0, 0.0, 0.0, 1.0, 0.0, 0.0, 1.0, 0.0, 0.0, 1.0, 0.0, 0.0, 1.0, 0.0, 0.0, 1.0, 0.0, 0.0, 1.0, 0.0, 0.0, 1.0, 0.0, 0.0, 1.0, 0.0, 0.0, 1.0, 0.0, 0.0, 1.0, 0.0, 0.0, 1.0, 0.0, 0.0, 1.0, 0.0, 0.0, 1.0, 0.0, 0.0, 1.0, 0.0, 0.0, 1.0, 0.0, 0.0, 1.0, 0.0, 0.0, 1.0, 0.0, 0.0, 1.0, 0.0, 0.0, 1.0, 0.0, 0.0, 1.0, 0.0, 0.0, 1.0, 0.0, 0.0, 1.0, 0.0, 0.0, 1.0, 0.0, 0.0, 1.0, 0.0, 0.0, 1.0, 0.0, 0.0, 1.0, 0.0, 0.0, 1.0, 0.0, 0.0, 1.0, 0.0, 0.0, 1.0, 0.0, -0.1799, 0.0, -0.9837, -0.1799, 0.0, -0.9837, -0.1799, 0.0, -0.9837, -0.05926, 0.0, -0.9982, -0.05926, 0.0, -0.9982, -0.05926, 0.0, -0.9982, 0.0, -1.0, 0.0, 0.0, -1.0, 0.0, 0.0, -1.0, 0.0, 0.0, -1.0, 0.0, 0.0, -1.0, 0.0, 0.0, -1.0, 0.0, 0.0, -1.0, 0.0, 0.0, -1.0, 0.0, 0.0, -1.0, 0.0, 0.0, -1.0, 0.0, 0.0, -1.0, 0.0, 0.0, -1.0, 0.0, 0.0, -1.0, 0.0, 0.0, -1.0, 0.0, 0.0, -1.0, 0.0, 0.0, -1.0, 0.0, 0.0, -1.0, 0.0, 0.0, -1.0, 0.0, 0.0, -1.0, 0.0, 0.0, -1.0, 0.0, 0.0, -1.0, 0.0, 0.0, -1.0, 0.0, 0.0, -1.0, 0.0, 0.0, -1.0, 0.0, 0.0, -1.0, 0.0, 0.0, -1.0, 0.0, 0.0, -1.0, 0.0, 0.0, -1.0, 0.0, 0.0, -1.0, 0.0, 0.0, -1.0, 0.0, 0.0, -1.0, 0.0, 0.0, -1.0, 0.0, 0.0, -1.0, 0.0, 0.0, -1.0, 0.0, 0.0, -1.0, 0.0, 0.0, -1.0, 0.0, 0.0, -1.0, 0.0, 0.0, -1.0, 0.0, 0.0, -1.0, 0.0, 0.0, -1.0, 0.0, 0.0, -1.0, 0.0, 0.0, -1.0, 0.0, 0.0, -1.0, 0.0, 0.0, -1.0, 0.0, 0.0, -1.0, 0.0, 0.0, -1.0, 0.0, 0.0, -1.0, 0.0, 0.0, -1.0, 0.0, 0.0, -1.0, 0.0, 0.0, -1.0, 0.0, 0.0, -1.0, 0.0, 0.0, -1.0, 0.0, 0.0, -1.0, 0.0, 0.0, -1.0, 0.0, 0.0, -1.0, 0.0, 0.0, -1.0, 0.0, 0.0, -1.0, 0.0, 0.0, -1.0, 0.0, 0.0, -1.0, 0.0, 0.0, -1.0, 0.0, 0.0, -1.0, 0.0, 0.0, -1.0, 0.0, 0.0, -1.0, 0.0, 0.0, -1.0, 0.0, 0.0, -1.0, 0.0, 0.0, -1.0, 0.0, 0.0, -1.0, 0.0, 0.0, -1.0, 0.0, 0.0, -1.0, 0.0, 0.0, -1.0, 0.0, 0.0, -1.0, 0.0, 0.0, -1.0, 0.0, 0.0, -1.0, 0.0, 0.0, -1.0, 0.0, 0.0, -1.0, 0.0, 0.0, -1.0, 0.0, 0.0, -1.0, 0.0, 0.0, -1.0, 0.0, 0.0, -1.0, 0.0, 0.0, -1.0, 0.0, 0.0, -1.0, 0.0, 0.0, -1.0, 0.0, 0.0, -1.0, 0.0, 0.0, -1.0, 0.0, 0.0, -1.0, 0.0, 0.0, -1.0, 0.0, 0.0, -1.0, 0.0, 0.0, -1.0, 7.072e-08, 0.0, -1.0, 1.109e-06, 0.0, -1.0, 0.0, 0.6837, 0.5748, -0.4495, 0.1324, 0.1119, -0.9849, 0.7656, 0.6433, 2.664e-05, 1.0, -2.373e-07, 0.0, 1.0, -1.017e-07, -0.0006151, 1.0, -2.373e-07, 0.0, 0.1359, 5.623e-06, -0.9907, 0.132, 0.0001775, -0.9913, 0.136, 4.727e-07, -0.9907, 1.0, -2.305e-07, 0.0, 1.0, -2.408e-07, 0.0, 1.0, -2.408e-07, 0.0, 0.1317, 0.1116, 0.985, 0.1317, 0.1116, 0.985, 0.1317, 0.1116, 0.985, 0.0, -1.0, 1.114e-06, 0.0, 1.0, 3.804e-07, 0.0, -1.0, 1.109e-06, -0.1532, -0.0002268, 0.9882, -0.1589, -6.269e-06, 0.9873, -0.1591, -4.334e-07, 0.9873, -0.1495, -0.0001806, -0.9888, -0.154, -4.203e-06, -0.9881, -0.1494, -0.0001852, -0.9888, 0.1339, 5.937e-06, 0.991, 0.1388, 0.0002281, 0.9903, 0.1338, -5.043e-07, 0.991, -0.151, 0.1069, -0.9827, -0.0771, -0.862, -0.5009, -0.1509, 0.1085, -0.9826, -0.1567, 0.111, 0.9814, -0.1567, 0.111, 0.9814, -0.1567, 0.111, 0.9814, 0.0, -1.0, 7.072e-08, 0.0, -1.0, 1.114e-06, 0.0, -1.0, 1.109e-06, 0.6837, 0.5748, -0.4495, 0.131, 0.1108, -0.9852, 0.1324, 0.1119, -0.9849, 1.0, -2.373e-07, 0.0, 1.0, 4.901e-09, -0.0006151, 1.0, -1.017e-07, -0.0006151, 0.1359, 5.623e-06, -0.9907, 0.1319, 0.0001825, -0.9913, 0.132, 0.0001775, -0.9913, 1.0, -2.305e-07, 0.0, 1.0, -2.305e-07, 0.0, 1.0, -2.408e-07, 0.0, 0.0, -1.0, 1.114e-06, 0.0, 1.0, 0.0, 0.0, 1.0, 3.804e-07, -0.1532, -0.0002268, 0.9882, -0.1531, -0.0002324, 0.9882, -0.1589, -6.269e-06, 0.9873, -0.1495, -0.0001806, -0.9888, -0.1542, 5.081e-07, -0.988, -0.154, -4.203e-06, -0.9881, 0.1339, 5.937e-06, 0.991, 0.139, 0.0002348, 0.9903, 0.1388, 0.0002281, 0.9903, -0.151, 0.1069, -0.9827, -1.278e-08, -1.0, 0.001103, -0.0771, -0.862, -0.5009])] * 3)])
me_icosphere_003 = bpy.data.meshes.new('Icosphere.003')
me_icosphere_003.from_pydata([(-0.02031, 0.08621, 0.04033), (-0.001846, 0.09783, 0.04), (-0.02737, 0.105, 0.04055), (0.01111, 0.1062, 0.03737), (0.01662, 0.08651, 0.0365), (-0.04314, 0.0863, 0.03912), (-0.02737, 0.06765, 0.0377), (-0.001846, 0.07478, 0.03824), (0.02098, 0.09836, 0.03315), (-0.03232, 0.1183, 0.0383), (-0.0089, 0.1167, 0.03881), (-0.02031, 0.1241, 0.03512), (-0.05915, 0.08655, 0.03587), (-0.0502, 0.1052, 0.03793), (-0.06161, 0.09836, 0.03315), (-0.03232, 0.05481, 0.03345), (-0.0502, 0.06785, 0.03508), (-0.04584, 0.05664, 0.02996), (0.01111, 0.06694, 0.03437), (-0.0089, 0.05632, 0.0342), (0.005208, 0.05664, 0.02996), (0.005208, 0.117, 0.03457), (-0.04584, 0.117, 0.03457), (-0.06161, 0.0753, 0.03139), (-0.02031, 0.04952, 0.02942), (0.02098, 0.0753, 0.03139), (-0.008313, 0.1188, 0.03109), (0.009568, 0.1058, 0.02946), (-0.01326, 0.106, 0.02684), (-0.05173, 0.1067, 0.03016), (-0.03173, 0.1173, 0.03034), (-0.03878, 0.09888, 0.02629), (-0.05173, 0.06749, 0.02717), (-0.05725, 0.08715, 0.02803), (-0.03878, 0.07582, 0.02453), (-0.008313, 0.05536, 0.02624), (-0.03173, 0.05697, 0.02573), (-0.01326, 0.0687, 0.02399), (0.01852, 0.0871, 0.02866), (0.009568, 0.0685, 0.02661), (0.002514, 0.08735, 0.02541), (-0.02031, 0.08744, 0.02421)], [], [(0, 1, 2), (3, 1, 4), (0, 2, 5), (0, 5, 6), (0, 6, 7), (3, 4, 8), (9, 10, 11), (12, 13, 14), (15, 16, 17), (18, 19, 20), (3, 8, 21), (9, 11, 22), (12, 14, 23), (15, 17, 24), (18, 20, 25), (26, 27, 28), (29, 30, 31), (32, 33, 34), (35, 36, 37), (38, 39, 40), (40, 37, 41), (40, 39, 37), (39, 35, 37), (37, 34, 41), (37, 36, 34), (36, 32, 34), (34, 31, 41), (34, 33, 31), (33, 29, 31), (31, 28, 41), (31, 30, 28), (30, 26, 28), (28, 40, 41), (28, 27, 40), (27, 38, 40), (25, 39, 38), (25, 20, 39), (20, 35, 39), (24, 36, 35), (24, 17, 36), (17, 32, 36), (23, 33, 32), (23, 14, 33), (14, 29, 33), (22, 30, 29), (22, 11, 30), (11, 26, 30), (21, 27, 26), (21, 8, 27), (8, 38, 27), (20, 24, 35), (20, 19, 24), (19, 15, 24), (17, 23, 32), (17, 16, 23), (16, 12, 23), (14, 22, 29), (14, 13, 22), (13, 9, 22), (11, 21, 26), (11, 10, 21), (10, 3, 21), (8, 25, 38), (8, 4, 25), (4, 18, 25), (7, 19, 18), (7, 6, 19), (6, 15, 19), (6, 16, 15), (6, 5, 16), (5, 12, 16), (5, 13, 12), (5, 2, 13), (2, 9, 13), (4, 7, 18), (4, 1, 7), (1, 0, 7), (2, 10, 9), (2, 1, 10), (1, 3, 10)])
me_icosphere_003.polygons.foreach_set('use_smooth', [True] * 80)
_k = set([(0, 1), (0, 2), (0, 5), (0, 6), (0, 7), (1, 2), (1, 3), (1, 4), (1, 7), (1, 10), (2, 5), (2, 9), (2, 10), (2, 13), (3, 4), (3, 8), (3, 10), (3, 21), (4, 7), (4, 8), (4, 18), (4, 25), (5, 6), (5, 12), (5, 13), (5, 16), (6, 7), (6, 15), (6, 16), (6, 19), (7, 18), (7, 19), (8, 21), (8, 25), (8, 27), (8, 38), (9, 10), (9, 11), (9, 13), (9, 22), (10, 11), (10, 21), (11, 21), (11, 22), (11, 26), (11, 30), (12, 13), (12, 14), (12, 16), (12, 23), (13, 14), (13, 22), (14, 22), (14, 23), (14, 29), (14, 33), (15, 16), (15, 17), (15, 19), (15, 24), (16, 17), (16, 23), (17, 23), (17, 24), (17, 32), (17, 36), (18, 19), (18, 20), (18, 25), (19, 20), (19, 24), (20, 24), (20, 25), (20, 35), (20, 39), (21, 26), (21, 27), (22, 29), (22, 30), (23, 32), (23, 33), (24, 35), (24, 36), (25, 38), (25, 39), (26, 27), (26, 28), (26, 30), (27, 28), (27, 38), (27, 40), (28, 30), (28, 31), (28, 40), (28, 41), (29, 30), (29, 31), (29, 33), (30, 31), (31, 33), (31, 34), (31, 41), (32, 33), (32, 34), (32, 36), (33, 34), (34, 36), (34, 37), (34, 41), (35, 36), (35, 37), (35, 39), (36, 37), (37, 39), (37, 40), (37, 41), (38, 39), (38, 40), (39, 40), (40, 41)])
me_icosphere_003.attributes.new('sharp_edge', 'BOOLEAN', 'EDGE').data.foreach_set('value', [ (min(e.vertices), max(e.vertices)) in _k for e in me_icosphere_003.edges])
_uv = me_icosphere_003.uv_layers.new(name='UVMap')
_uv.uv.foreach_set('vector', [0.0, 0.0, 1.0, 0.0, 1.0, 1.0, 0.0, 0.0, 1.0, 0.0, 1.0, 1.0, 0.0, 0.0, 1.0, 0.0, 1.0, 1.0, 0.0, 0.0, 1.0, 0.0, 1.0, 1.0, 0.0, 0.0, 1.0, 0.0, 1.0, 1.0, 0.0, 0.0, 1.0, 0.0, 1.0, 1.0, 0.0, 0.0, 1.0, 0.0, 1.0, 1.0, 0.0, 0.0, 1.0, 0.0, 1.0, 1.0, 0.0, 0.0, 1.0, 0.0, 1.0, 1.0, 0.0, 0.0, 1.0, 0.0, 1.0, 1.0, 0.0, 0.0, 1.0, 0.0, 1.0, 1.0, 0.0, 0.0, 1.0, 0.0, 1.0, 1.0, 0.0, 0.0, 1.0, 0.0, 1.0, 1.0, 0.0, 0.0, 1.0, 0.0, 1.0, 1.0, 0.0, 0.0, 1.0, 0.0, 1.0, 1.0, 0.0, 0.0, 1.0, 0.0, 1.0, 1.0, 0.0, 0.0, 1.0, 0.0, 1.0, 1.0, 0.0, 0.0, 1.0, 0.0, 1.0, 1.0, 0.0, 0.0, 1.0, 0.0, 1.0, 1.0, 0.0, 0.0, 1.0, 0.0, 1.0, 1.0, 0.0, 0.0, 1.0, 0.0, 1.0, 1.0, 0.0, 0.0, 1.0, 0.0, 1.0, 1.0, 0.0, 0.0, 1.0, 0.0, 1.0, 1.0, 0.0, 0.0, 1.0, 0.0, 1.0, 1.0, 0.0, 0.0, 1.0, 0.0, 1.0, 1.0, 0.0, 0.0, 1.0, 0.0, 1.0, 1.0, 0.0, 0.0, 1.0, 0.0, 1.0, 1.0, 0.0, 0.0, 1.0, 0.0, 1.0, 1.0, 0.0, 0.0, 1.0, 0.0, 1.0, 1.0, 0.0, 0.0, 1.0, 0.0, 1.0, 1.0, 0.0, 0.0, 1.0, 0.0, 1.0, 1.0, 0.0, 0.0, 1.0, 0.0, 1.0, 1.0, 0.0, 0.0, 1.0, 0.0, 1.0, 1.0, 0.0, 0.0, 1.0, 0.0, 1.0, 1.0, 0.0, 0.0, 1.0, 0.0, 1.0, 1.0, 0.0, 0.0, 1.0, 0.0, 1.0, 1.0, 0.0, 0.0, 1.0, 0.0, 1.0, 1.0, 0.0, 0.0, 1.0, 0.0, 1.0, 1.0, 0.0, 0.0, 1.0, 0.0, 1.0, 1.0, 0.0, 0.0, 1.0, 0.0, 1.0, 1.0, 0.0, 0.0, 1.0, 0.0, 1.0, 1.0, 0.0, 0.0, 1.0, 0.0, 1.0, 1.0, 0.0, 0.0, 1.0, 0.0, 1.0, 1.0, 0.0, 0.0, 1.0, 0.0, 1.0, 1.0, 0.0, 0.0, 1.0, 0.0, 1.0, 1.0, 0.0, 0.0, 1.0, 0.0, 1.0, 1.0, 0.0, 0.0, 1.0, 0.0, 1.0, 1.0, 0.0, 0.0, 1.0, 0.0, 1.0, 1.0, 0.0, 0.0, 1.0, 0.0, 1.0, 1.0, 0.0, 0.0, 1.0, 0.0, 1.0, 1.0, 0.0, 0.0, 1.0, 0.0, 1.0, 1.0, 0.0, 0.0, 1.0, 0.0, 1.0, 1.0, 0.0, 0.0, 1.0, 0.0, 1.0, 1.0, 0.0, 0.0, 1.0, 0.0, 1.0, 1.0, 0.0, 0.0, 1.0, 0.0, 1.0, 1.0, 0.0, 0.0, 1.0, 0.0, 1.0, 1.0, 0.0, 0.0, 1.0, 0.0, 1.0, 1.0, 0.0, 0.0, 1.0, 0.0, 1.0, 1.0, 0.0, 0.0, 1.0, 0.0, 1.0, 1.0, 0.0, 0.0, 1.0, 0.0, 1.0, 1.0, 0.0, 0.0, 1.0, 0.0, 1.0, 1.0, 0.0, 0.0, 1.0, 0.0, 1.0, 1.0, 0.0, 0.0, 1.0, 0.0, 1.0, 1.0, 0.0, 0.0, 1.0, 0.0, 1.0, 1.0, 0.0, 0.0, 1.0, 0.0, 1.0, 1.0, 0.0, 0.0, 1.0, 0.0, 1.0, 1.0, 0.0, 0.0, 1.0, 0.0, 1.0, 1.0, 0.0, 0.0, 1.0, 0.0, 1.0, 1.0, 0.0, 0.0, 1.0, 0.0, 1.0, 1.0, 0.0, 0.0, 1.0, 0.0, 1.0, 1.0, 0.0, 0.0, 1.0, 0.0, 1.0, 1.0, 0.0, 0.0, 1.0, 0.0, 1.0, 1.0, 0.0, 0.0, 1.0, 0.0, 1.0, 1.0, 0.0, 0.0, 1.0, 0.0, 1.0, 1.0, 0.0, 0.0, 1.0, 0.0, 1.0, 1.0, 0.0, 0.0, 1.0, 0.0, 1.0, 1.0, 0.0, 0.0, 1.0, 0.0, 1.0, 1.0, 0.0, 0.0, 1.0, 0.0, 1.0, 1.0, 0.0, 0.0, 1.0, 0.0, 1.0, 1.0, 0.0, 0.0, 1.0, 0.0, 1.0, 1.0])
me_icosphere_003.materials.append(mat_material_008)
me_icosphere_003.use_remesh_preserve_volume = False
me_icosphere_003.use_remesh_preserve_attributes = False
me_icosphere_003.use_mirror_vertex_groups = False
me_icosphere_003.update()
me_icosphere_003.normals_split_custom_set([tuple(v) for v in zip(*[iter([0.02013, -0.00421, 0.9998, 0.02013, -0.00421, 0.9998, 0.02013, -0.00421, 0.9998, 0.1926, 0.01087, 0.9812, 0.1926, 0.01087, 0.9812, 0.1926, 0.01087, 0.9812, -0.05273, -0.03161, 0.9981, -0.05273, -0.03161, 0.9981, -0.05273, -0.03161, 0.9981, -0.05273, -0.1203, 0.9913, -0.05273, -0.1203, 0.9913, -0.05273, -0.1203, 0.9913, 0.02015, -0.1476, 0.9888, 0.02015, -0.1476, 0.9888, 0.02015, -0.1476, 0.9888, 0.4488, 0.08679, 0.8894, 0.4488, 0.08679, 0.8894, 0.4488, 0.08679, 0.8894, 0.01193, 0.4584, 0.8887, 0.01193, 0.4584, 0.8887, 0.01193, 0.4584, 0.8887, -0.4407, 0.1137, 0.8904, -0.4407, 0.1137, 0.8904, -0.4407, 0.1137, 0.8904, -0.2792, -0.4866, 0.8278, -0.2792, -0.4866, 0.8278, -0.2792, -0.4866, 0.8278, 0.2593, -0.502, 0.8251, 0.2593, -0.502, 0.8251, 0.2593, -0.502, 0.8251, 0.6431, 0.4994, 0.5806, 0.6431, 0.4994, 0.5806, 0.6431, 0.4994, 0.5806, -0.2319, 0.7868, 0.5719, -0.2319, 0.7868, 0.5719, -0.2319, 0.7868, 0.5719, -0.8268, -0.04281, 0.5609, -0.8268, -0.04281, 0.5609, -0.8268, -0.04281, 0.5609, -0.2319, -0.8645, 0.4459, -0.2319, -0.8645, 0.4459, -0.2319, -0.8645, 0.4459, 0.6431, -0.5817, 0.498, 0.6431, -0.5817, 0.498, 0.6431, -0.5817, 0.498, 0.112, 0.2732, -0.9554, 0.112, 0.2732, -0.9554, 0.112, 0.2732, -0.9554, -0.1292, 0.259, -0.9572, -0.1292, 0.259, -0.9572, -0.1292, 0.259, -0.9572, -0.1925, -0.01084, -0.9812, -0.1925, -0.01084, -0.9812, -0.1925, -0.01084, -0.9812, 0.01052, -0.1628, -0.9866, 0.01052, -0.1628, -0.9866, 0.01052, -0.1628, -0.9866, 0.1992, 0.01247, -0.9799, 0.1992, 0.01247, -0.9799, 0.1992, 0.01247, -0.9799, 0.05272, 0.03161, -0.9981, 0.05272, 0.03161, -0.9981, 0.05272, 0.03161, -0.9981, 0.1137, -0.02035, -0.9933, 0.1137, -0.02035, -0.9933, 0.1137, -0.02035, -0.9933, 0.112, -0.125, -0.9858, 0.112, -0.125, -0.9858, 0.112, -0.125, -0.9858, -0.02014, 0.00421, -0.9998, -0.02014, 0.00421, -0.9998, -0.02014, 0.00421, -0.9998, -0.04337, -0.07929, -0.9959, -0.04337, -0.07929, -0.9959, -0.04337, -0.07929, -0.9959, -0.1291, -0.1107, -0.9854, -0.1291, -0.1107, -0.9854, -0.1291, -0.1107, -0.9854, -0.06519, 0.07594, -0.995, -0.06519, 0.07594, -0.995, -0.06519, 0.07594, -0.995, -0.1408, 0.07535, -0.9872, -0.1408, 0.07535, -0.9872, -0.1408, 0.07535, -0.9872, -0.1926, 0.1597, -0.9682, -0.1926, 0.1597, -0.9682, -0.1926, 0.1597, -0.9682, -0.02013, 0.1476, -0.9888, -0.02013, 0.1476, -0.9888, -0.02013, 0.1476, -0.9888, -0.04338, 0.2296, -0.9723, -0.04338, 0.2296, -0.9723, -0.04338, 0.2296, -0.9723, 0.01052, 0.3107, -0.9505, 0.01052, 0.3107, -0.9505, 0.01052, 0.3107, -0.9505, 0.05272, 0.1203, -0.9913, 0.05272, 0.1203, -0.9913, 0.05272, 0.1203, -0.9913, 0.1138, 0.1709, -0.9787, 0.1138, 0.1709, -0.9787, 0.1138, 0.1709, -0.9787, 0.1992, 0.1365, -0.9704, 0.1992, 0.1365, -0.9704, 0.1992, 0.1365, -0.9704, 0.4407, -0.1137, -0.8904, 0.4407, -0.1137, -0.8904, 0.4407, -0.1137, -0.8904, 0.5489, -0.4084, -0.7293, 0.5489, -0.4084, -0.7293, 0.5489, -0.4084, -0.7293, 0.2792, -0.3553, -0.8921, 0.2792, -0.3553, -0.8921, 0.2792, -0.3553, -0.8921, -0.01187, -0.4585, -0.8886, -0.01187, -0.4585, -0.8886, -0.01187, -0.4585, -0.8886, -0.2009, -0.6645, -0.7198, -0.2009, -0.6645, -0.7198, -0.2009, -0.6645, -0.7198, -0.2592, -0.3709, -0.8917, -0.2592, -0.3709, -0.8917, -0.2592, -0.3709, -0.8917, -0.4489, -0.08679, -0.8894, -0.4489, -0.08679, -0.8894, -0.4489, -0.08679, -0.8894, -0.698, 0.0545, -0.7141, -0.698, 0.0545, -0.7141, -0.698, 0.0545, -0.7141, -0.4488, 0.2208, -0.8659, -0.4488, 0.2208, -0.8659, -0.4488, 0.2208, -0.8659, -0.2592, 0.5019, -0.8251, -0.2592, 0.5019, -0.8251, -0.2592, 0.5019, -0.8251, -0.2009, 0.7661, -0.6105, -0.2009, 0.7661, -0.6105, -0.2009, 0.7661, -0.6105, -0.01187, 0.5882, -0.8086, -0.01187, 0.5882, -0.8086, -0.01187, 0.5882, -0.8086, 0.2792, 0.4865, -0.8279, 0.2792, 0.4865, -0.8279, 0.2792, 0.4865, -0.8279, 0.5489, 0.5143, -0.6589, 0.5489, 0.5143, -0.6589, 0.5489, 0.5143, -0.6589, 0.4407, 0.2475, -0.8629, 0.4407, 0.2475, -0.8629, 0.4407, 0.2475, -0.8629, 0.2319, -0.7867, -0.5721, 0.2319, -0.7867, -0.5721, 0.2319, -0.7867, -0.5721, 0.2009, -0.7661, 0.6105, 0.2009, -0.7661, 0.6105, 0.2009, -0.7661, 0.6105, 0.01186, -0.5882, 0.8086, 0.01186, -0.5882, 0.8086, 0.01186, -0.5882, 0.8086, -0.6431, -0.4994, -0.5805, -0.6431, -0.4994, -0.5805, -0.6431, -0.4994, -0.5805, -0.5489, -0.5144, 0.6589, -0.5489, -0.5144, 0.6589, -0.5489, -0.5144, 0.6589, -0.4407, -0.2475, 0.8629, -0.4407, -0.2475, 0.8629, -0.4407, -0.2475, 0.8629, -0.6431, 0.5817, -0.4981, -0.6431, 0.5817, -0.4981, -0.6431, 0.5817, -0.4981, -0.5489, 0.4084, 0.7294, -0.5489, 0.4084, 0.7294, -0.5489, 0.4084, 0.7294, -0.2792, 0.3553, 0.8921, -0.2792, 0.3553, 0.8921, -0.2792, 0.3553, 0.8921, 0.2318, 0.8645, -0.446, 0.2318, 0.8645, -0.446, 0.2318, 0.8645, -0.446, 0.2009, 0.6646, 0.7197, 0.2009, 0.6646, 0.7197, 0.2009, 0.6646, 0.7197, 0.2593, 0.3709, 0.8917, 0.2593, 0.3709, 0.8917, 0.2593, 0.3709, 0.8917, 0.8268, 0.04281, -0.5609, 0.8268, 0.04281, -0.5609, 0.8268, 0.04281, -0.5609, 0.698, -0.0545, 0.7141, 0.698, -0.0545, 0.7141, 0.698, -0.0545, 0.7141, 0.4487, -0.2208, 0.866, 0.4487, -0.2208, 0.866, 0.4487, -0.2208, 0.866, 0.1291, -0.259, 0.9572, 0.1291, -0.259, 0.9572, 0.1291, -0.259, 0.9572, 0.04336, -0.2295, 0.9723, 0.04336, -0.2295, 0.9723, 0.04336, -0.2295, 0.9723, -0.01054, -0.3107, 0.9505, -0.01054, -0.3107, 0.9505, -0.01054, -0.3107, 0.9505, -0.112, -0.2732, 0.9554, -0.112, -0.2732, 0.9554, -0.112, -0.2732, 0.9554, -0.1137, -0.1709, 0.9787, -0.1137, -0.1709, 0.9787, -0.1137, -0.1709, 0.9787, -0.1992, -0.1365, 0.9704, -0.1992, -0.1365, 0.9704, -0.1992, -0.1365, 0.9704, -0.1992, -0.01247, 0.9799, -0.1992, -0.01247, 0.9799, -0.1992, -0.01247, 0.9799, -0.1137, 0.02035, 0.9933, -0.1137, 0.02035, 0.9933, -0.1137, 0.02035, 0.9933, -0.112, 0.125, 0.9858, -0.112, 0.125, 0.9858, -0.112, 0.125, 0.9858, 0.1925, -0.1597, 0.9682, 0.1925, -0.1597, 0.9682, 0.1925, -0.1597, 0.9682, 0.1408, -0.07539, 0.9872, 0.1408, -0.07539, 0.9872, 0.1408, -0.07539, 0.9872, 0.06522, -0.07599, 0.995, 0.06522, -0.07599, 0.995, 0.06522, -0.07599, 0.995, -0.01052, 0.1628, 0.9866, -0.01052, 0.1628, 0.9866, -0.01052, 0.1628, 0.9866, 0.04336, 0.07929, 0.9959, 0.04336, 0.07929, 0.9959, 0.04336, 0.07929, 0.9959, 0.1292, 0.1107, 0.9854, 0.1292, 0.1107, 0.9854, 0.1292, 0.1107, 0.9854])] * 3)])

# ---- objects
ob_icosphere_002 = bpy.data.objects.new('Icosphere.002', me_icosphere_002)
ob_cube_002_cube_003 = bpy.data.objects.new('Cube.002_Cube.003', me_cube_002_cube_003)
ob_icosphere_003 = bpy.data.objects.new('Icosphere.003', me_icosphere_003)

# ---- transforms, parenting, visibility, modifiers, constraints
ob_icosphere_002.location = (0.0, 0.0, 0.0)
ob_icosphere_002.rotation_euler = (1.571, -0.0, 0.0)
ob_icosphere_002.lineart.crease_threshold = 0.0
ob_cube_002_cube_003.location = (0.0, 0.0, 0.0)
ob_cube_002_cube_003.rotation_euler = (1.571, -0.0, 0.0)
ob_cube_002_cube_003.lineart.crease_threshold = 0.0
ob_icosphere_003.location = (0.0, 0.0, 0.0)
ob_icosphere_003.rotation_euler = (1.571, -0.0, 0.0)
ob_icosphere_003.lineart.crease_threshold = 0.0

# ---- collection membership
col_collection_1.objects.link(ob_icosphere_002)
col_collection_1.objects.link(ob_cube_002_cube_003)
col_collection_1.objects.link(ob_icosphere_003)

# ---- scene / render settings (as saved in the file)
scene.frame_start = 1; scene.frame_end = 250; scene.frame_set(1)
scene.render.engine = 'BLENDER_EEVEE_NEXT'
scene.render.resolution_percentage = 50
scene.render.dither_intensity = 0.0
scene.cycles.use_denoising = False
scene.cycles.samples = 128
scene.cycles.sampling_pattern = 'TABULATED_SOBOL'
scene.cycles.use_adaptive_sampling = False
scene.cycles.use_light_tree = False
scene.cycles.blur_glossy = 0.0
scene.cycles.sample_clamp_indirect = 0.0
scene.view_settings.view_transform = 'Standard'
bpy.context.view_layer.update()

# ---- added for rendering (the .blend has no active camera and no usable light): camera, sun
cam_auto = bpy.data.cameras.new('AutoCamera')
cam_auto.lens = 50.0
cam_auto.sensor_width = 36.0
cam_auto.clip_end = 1000.0
ob_auto_camera = bpy.data.objects.new('AutoCamera', cam_auto)
scene.collection.objects.link(ob_auto_camera)
ob_auto_camera.location = (4.65102, -5.61178, 6.20974)
ob_auto_camera.rotation_euler = (1.09748, -7.21219e-08, 0.694738)
scene.camera = ob_auto_camera
light_auto_sun = bpy.data.lights.new('AutoSun', 'SUN')
light_auto_sun.energy = 3.0
light_auto_sun.angle = 0.0523599
ob_auto_sun = bpy.data.objects.new('AutoSun', light_auto_sun)
scene.collection.objects.link(ob_auto_sun)
ob_auto_sun.rotation_euler = (0.872665, 0.174533, 0.523599)
bpy.context.view_layer.update()

